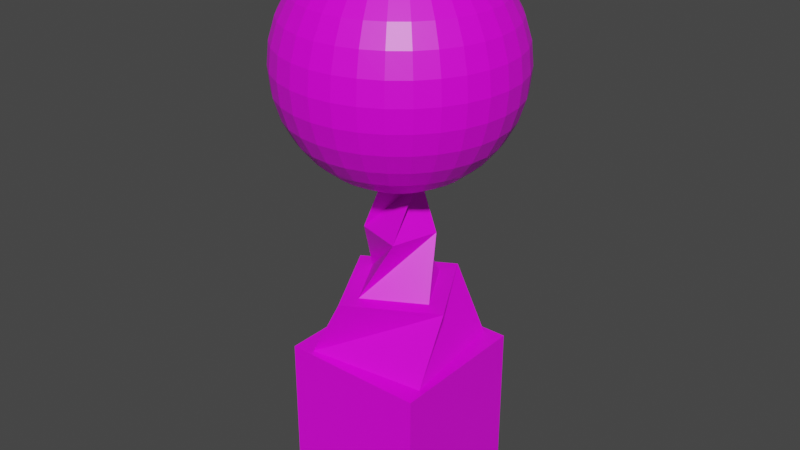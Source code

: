 # Source: factory.blend  (saved by Blender 2.92.15; exported with 4.5.12 LTS)
import bpy
from mathutils import Matrix  # noqa: F401  (used for matrix-valued properties, if any)

bpy.ops.wm.read_factory_settings(use_empty=True)
scene = bpy.context.scene
scene.name = 'Scene'

# ---- collections
col_collection = bpy.data.collections.new('Collection'); scene.collection.children.link(col_collection)

# ---- images (referenced by path relative to the original .blend; pixels are not part of the script)
import os
ASSET_DIR = os.environ.get("B2B_ASSET_DIR", "")  # directory of the original .blend (textures are referenced by path, not embedded)
HERE = os.path.dirname(os.path.abspath(__file__))  # packed textures are extracted next to this script under _unpacked/

def load_image(name, relpath, width, height, colorspace="sRGB"):
    """Load a texture the original file referenced (path relative to the .blend, or extracted next to this script)."""
    p = next((c for c in (os.path.join(HERE, relpath), os.path.join(ASSET_DIR, relpath)) if relpath and os.path.exists(c)), "")
    if p:
        img = bpy.data.images.load(p, check_existing=True)
        img.name = name
    else:  # same state as the original file: an image datablock whose file is absent (Cycles renders it pink)
        img = bpy.data.images.new(name, width, height)
        img.source = "FILE"
        img.filepath = "//" + (relpath or name)
    img.colorspace_settings.name = colorspace
    return img
img_rkhfe1cp_png = load_image('RKhFe1cP.png', 'RKhFe1cP.png', 1024, 1024, 'sRGB')

# ---- materials (node trees are filled in below, after node groups)
mat_material = bpy.data.materials.new('Material')
mat_material.alpha_threshold = 0.0
mat_material.use_transparent_shadow = False
mat_material.line_color = (0.0, 0.0, 0.0, 1.0)

# ---- material node trees
mat_material.use_nodes = True; mat_material.node_tree.nodes.clear()
_N = mat_material.node_tree.nodes; _L = mat_material.node_tree.links
n0 = _N.new('ShaderNodeOutputMaterial'); n0.name = 'Material Output'; n0.location = (300, 300)
n1 = _N.new('ShaderNodeBsdfPrincipled'); n1.name = 'Principled BSDF'; n1.location = (10, 300)
n1.distribution = 'GGX'
n1.subsurface_method = 'BURLEY'
n1.inputs[2].default_value = 0.4
n1.inputs[3].default_value = 1.45
n1.inputs[27].default_value = (0.0, 0.0, 0.0, 1.0)
n1.inputs[28].default_value = 1.0
n2 = _N.new('ShaderNodeTexImage'); n2.name = 'Image Texture'; n2.location = (-400, 184)
n2.image = img_rkhfe1cp_png
_L.new(n1.outputs[0], n0.inputs[0])
_L.new(n2.outputs[0], n1.inputs[0])
n0.is_active_output = True

# ---- world
world_world = bpy.data.worlds.new('World'); scene.world = world_world
world_world.use_nodes = True; world_world.node_tree.nodes.clear()
_N = world_world.node_tree.nodes; _L = world_world.node_tree.links
n0 = _N.new('ShaderNodeOutputWorld'); n0.name = 'World Output'; n0.location = (300, 300)
n1 = _N.new('ShaderNodeBackground'); n1.name = 'Background'; n1.location = (10, 300)
n1.inputs[0].default_value = (0.05088, 0.05088, 0.05088, 1.0)
_L.new(n1.outputs[0], n0.inputs[0])
n0.is_active_output = True
world_world.color = (0.05088, 0.05088, 0.05088)
world_world.use_sun_shadow = False
world_world.sun_shadow_jitter_overblur = 0.0

# ---- meshes
me_cube = bpy.data.meshes.new('Cube')
me_cube.from_pydata([(0.7229, 0.9197, 1.0), (1.0, 1.0, -1.0), (0.9197, -0.7229, 1.0), (1.0, -1.0, -1.0), (-0.9197, 0.7229, 1.0), (-1.0, 1.0, -1.0), (-0.7229, -0.9197, 1.0), (-1.0, -1.0, -1.0), (1.0, -1.0, 1.0), (-1.0, -1.0, 1.0), (1.0, 1.0, 1.0), (-1.0, 1.0, 1.0), (0.9177, -0.2522, 1.888), (-0.2522, -0.9177, 1.888), (0.2522, 0.9177, 1.888), (-0.9177, 0.2522, 1.888), (0.6221, -0.171, 1.888), (-0.171, -0.6221, 1.888), (0.171, 0.6221, 1.888), (-0.6221, 0.171, 1.888), (0.4118, 0.2265, 2.693), (0.2265, -0.4118, 2.693), (-0.2265, 0.4118, 2.693), (-0.4118, -0.2265, 2.693), (0.05456, 0.3007, 3.429), (0.3007, -0.05456, 3.429), (-0.3007, 0.05456, 3.429), (-0.05456, -0.3007, 3.429), (-1.107e-07, 0.3069, 6.477), (-1.107e-07, 0.6019, 6.388), (-1.107e-07, 0.8738, 6.243), (-1.107e-07, 1.112, 6.047), (-1.107e-07, 1.308, 5.809), (-1.107e-07, 1.453, 5.537), (-1.107e-07, 1.543, 5.242), (-1.107e-07, 1.573, 4.935), (-1.107e-07, 1.543, 4.628), (-1.107e-07, 0.8738, 3.627), (0.05986, 0.301, 6.477), (0.1174, 0.5903, 6.388), (0.1705, 0.857, 6.243), (0.217, 1.091, 6.047), (0.2551, 1.283, 5.809), (0.2835, 1.425, 5.537), (0.301, 1.513, 5.242), (0.3068, 1.543, 4.935), (0.301, 1.513, 4.628), (0.2835, 1.425, 4.333), (0.2551, 1.283, 4.061), (0.217, 1.091, 3.823), (0.1705, 0.857, 3.627), (0.1174, 0.5903, 3.482), (0.05986, 0.301, 3.392), (0.1174, 0.2835, 6.477), (0.2303, 0.5561, 6.388), (0.3344, 0.8073, 6.243), (0.4256, 1.028, 6.047), (0.5005, 1.208, 5.809), (0.5561, 1.343, 5.537), (0.5903, 1.425, 5.242), (0.6019, 1.453, 4.935), (0.5903, 1.425, 4.628), (0.5561, 1.343, 4.333), (0.5005, 1.208, 4.061), (0.4256, 1.028, 3.823), (0.3344, 0.8073, 3.627), (0.2303, 0.5561, 3.482), (0.1174, 0.2835, 3.392), (0.1705, 0.2551, 6.477), (0.3344, 0.5005, 6.388), (0.4855, 0.7266, 6.243), (0.6179, 0.9247, 6.047), (0.7266, 1.087, 5.809), (0.8073, 1.208, 5.537), (0.857, 1.283, 5.242), (0.8738, 1.308, 4.935), (0.857, 1.283, 4.628), (0.8073, 1.208, 4.333), (0.7266, 1.087, 4.061), (0.6179, 0.9247, 3.823), (0.4855, 0.7266, 3.627), (0.3344, 0.5005, 3.482), (0.1705, 0.2551, 3.392), (0.217, 0.217, 6.477), (0.4256, 0.4256, 6.388), (0.6179, 0.6179, 6.243), (0.7864, 0.7864, 6.047), (0.9247, 0.9247, 5.809), (1.028, 1.028, 5.537), (1.091, 1.091, 5.242), (1.112, 1.112, 4.935), (1.091, 1.091, 4.628), (1.028, 1.028, 4.333), (0.9247, 0.9247, 4.061), (0.7864, 0.7864, 3.823), (0.6179, 0.6179, 3.627), (0.4256, 0.4256, 3.482), (0.217, 0.217, 3.392), (0.2551, 0.1705, 6.477), (0.5005, 0.3344, 6.388), (0.7266, 0.4855, 6.243), (0.9247, 0.6179, 6.047), (1.087, 0.7266, 5.809), (1.208, 0.8073, 5.537), (1.283, 0.857, 5.242), (1.308, 0.8738, 4.935), (1.283, 0.857, 4.628), (1.208, 0.8073, 4.333), (1.087, 0.7266, 4.061), (0.9247, 0.6179, 3.823), (0.7266, 0.4855, 3.627), (0.5005, 0.3344, 3.482), (0.2551, 0.1705, 3.392), (0.2835, 0.1174, 6.477), (0.5561, 0.2303, 6.388), (0.8073, 0.3344, 6.243), (1.028, 0.4256, 6.047), (1.208, 0.5005, 5.809), (1.343, 0.5561, 5.537), (1.425, 0.5903, 5.242), (1.453, 0.6019, 4.935), (1.425, 0.5903, 4.628), (1.343, 0.5561, 4.333), (1.208, 0.5005, 4.061), (1.028, 0.4256, 3.823), (0.8073, 0.3344, 3.627), (0.5561, 0.2303, 3.482), (0.2835, 0.1174, 3.392), (0.301, 0.05986, 6.477), (0.5903, 0.1174, 6.388), (0.857, 0.1705, 6.243), (1.091, 0.217, 6.047), (1.283, 0.2551, 5.809), (1.425, 0.2835, 5.537), (1.513, 0.301, 5.242), (1.543, 0.3068, 4.935), (1.513, 0.301, 4.628), (1.425, 0.2835, 4.333), (1.283, 0.2551, 4.061), (1.091, 0.217, 3.823), (0.857, 0.1705, 3.627), (0.5903, 0.1174, 3.482), (0.301, 0.05986, 3.392), (0.3069, -2.203e-07, 6.477), (0.6019, -2.085e-07, 6.388), (0.8738, -1.968e-07, 6.243), (1.112, -2.085e-07, 6.047), (1.308, -2.32e-07, 5.809), (1.453, -1.382e-07, 5.537), (1.543, -3.257e-07, 5.242), (1.573, -3.023e-07, 4.935), (1.543, -3.257e-07, 4.628), (1.453, -6.792e-08, 4.333), (1.308, -2.32e-07, 4.061), (1.112, -2.085e-07, 3.823), (0.8738, -2.437e-07, 3.627), (0.6019, -1.851e-07, 3.482), (0.3068, -1.91e-07, 3.392), (0.301, -0.05986, 6.477), (0.5903, -0.1174, 6.388), (0.857, -0.1705, 6.243), (1.091, -0.217, 6.047), (1.283, -0.2551, 5.809), (1.425, -0.2835, 5.537), (1.513, -0.301, 5.242), (1.543, -0.3069, 4.935), (1.513, -0.301, 4.628), (1.425, -0.2835, 4.333), (1.283, -0.2551, 4.061), (1.091, -0.217, 3.823), (0.857, -0.1705, 3.627), (0.5903, -0.1174, 3.482), (0.301, -0.05986, 3.392), (0.2835, -0.1174, 6.477), (0.5561, -0.2303, 6.388), (0.8073, -0.3344, 6.243), (1.028, -0.4256, 6.047), (1.208, -0.5005, 5.809), (1.343, -0.5561, 5.537), (1.425, -0.5903, 5.242), (1.453, -0.6019, 4.935), (1.425, -0.5903, 4.628), (1.343, -0.5561, 4.333), (1.208, -0.5005, 4.061), (1.028, -0.4256, 3.823), (0.8073, -0.3344, 3.627), (0.5561, -0.2303, 3.482), (0.2835, -0.1174, 3.392), (0.2551, -0.1705, 6.477), (0.5005, -0.3344, 6.388), (0.7266, -0.4855, 6.243), (0.9247, -0.6179, 6.047), (1.087, -0.7266, 5.809), (1.208, -0.8073, 5.537), (1.283, -0.857, 5.242), (1.308, -0.8738, 4.935), (1.283, -0.857, 4.628), (1.208, -0.8073, 4.333), (1.087, -0.7266, 4.061), (0.9247, -0.6179, 3.823), (0.7266, -0.4855, 3.627), (0.5005, -0.3344, 3.482), (0.2551, -0.1705, 3.392), (0.217, -0.217, 6.477), (0.4256, -0.4256, 6.388), (0.6179, -0.6179, 6.243), (0.7864, -0.7864, 6.047), (0.9247, -0.9247, 5.809), (1.028, -1.028, 5.537), (1.091, -1.091, 5.242), (1.112, -1.112, 4.935), (1.091, -1.091, 4.628), (1.028, -1.028, 4.333), (0.9247, -0.9247, 4.061), (0.7864, -0.7864, 3.823), (0.6179, -0.6179, 3.627), (0.4256, -0.4256, 3.482), (0.217, -0.217, 3.392), (0.1705, -0.2551, 6.477), (0.3344, -0.5005, 6.388), (0.4855, -0.7266, 6.243), (0.6179, -0.9247, 6.047), (0.7266, -1.087, 5.809), (0.8073, -1.208, 5.537), (0.857, -1.283, 5.242), (0.8738, -1.308, 4.935), (0.857, -1.283, 4.628), (0.8073, -1.208, 4.333), (0.7266, -1.087, 4.061), (0.6179, -0.9247, 3.823), (0.4855, -0.7266, 3.627), (0.3344, -0.5005, 3.482), (0.1705, -0.2551, 3.392), (-1.107e-07, -2.19e-07, 3.362), (0.1174, -0.2835, 6.477), (0.2303, -0.5561, 6.388), (0.3344, -0.8073, 6.243), (0.4256, -1.028, 6.047), (0.5005, -1.208, 5.809), (0.5561, -1.343, 5.537), (0.5903, -1.425, 5.242), (0.6019, -1.453, 4.935), (0.5903, -1.425, 4.628), (0.5561, -1.343, 4.333), (0.5005, -1.208, 4.061), (0.4256, -1.028, 3.823), (0.3344, -0.8073, 3.627), (0.2303, -0.5561, 3.482), (0.1174, -0.2835, 3.392), (0.05986, -0.301, 6.477), (0.1174, -0.5903, 6.388), (0.1705, -0.857, 6.243), (0.217, -1.091, 6.047), (0.2551, -1.283, 5.809), (0.2835, -1.425, 5.537), (0.301, -1.513, 5.242), (0.3068, -1.543, 4.935), (0.301, -1.513, 4.628), (0.2835, -1.425, 4.333), (0.2551, -1.283, 4.061), (0.217, -1.091, 3.823), (0.1705, -0.857, 3.627), (0.1174, -0.5903, 3.482), (0.05986, -0.301, 3.392), (-1.22e-07, -0.3069, 6.477), (-4.587e-08, -0.6019, 6.388), (-6.931e-08, -0.8738, 6.243), (-1.513e-07, -1.112, 6.047), (-2.451e-07, -1.308, 5.809), (-1.072e-08, -1.453, 5.537), (-2.451e-07, -1.543, 5.242), (-2.685e-07, -1.573, 4.935), (-2.451e-07, -1.543, 4.628), (-1.072e-08, -1.453, 4.333), (-2.451e-07, -1.308, 4.061), (-1.513e-07, -1.112, 3.823), (-1.279e-07, -0.8738, 3.627), (-1.045e-07, -0.6019, 3.482), (-1.045e-07, -0.3069, 3.392), (-0.05986, -0.301, 6.477), (-0.1174, -0.5903, 6.388), (-0.1705, -0.857, 6.243), (-0.217, -1.091, 6.047), (-0.2551, -1.283, 5.809), (-0.2835, -1.425, 5.537), (-0.301, -1.513, 5.242), (-0.3069, -1.543, 4.935), (-0.301, -1.513, 4.628), (-0.2835, -1.425, 4.333), (-0.2551, -1.283, 4.061), (-0.217, -1.091, 3.823), (-0.1705, -0.857, 3.627), (-0.1174, -0.5903, 3.482), (-0.05986, -0.301, 3.392), (-0.1174, -0.2835, 6.477), (-0.2303, -0.5561, 6.388), (-0.3344, -0.8073, 6.243), (-0.4256, -1.028, 6.047), (-0.5005, -1.208, 5.809), (-0.5561, -1.343, 5.537), (-0.5903, -1.425, 5.242), (-0.6019, -1.453, 4.935), (-0.5903, -1.425, 4.628), (-0.5561, -1.343, 4.333), (-0.5005, -1.208, 4.061), (-0.4256, -1.028, 3.823), (-0.3344, -0.8073, 3.627), (-0.2303, -0.5561, 3.482), (-0.1174, -0.2835, 3.392), (-0.1705, -0.2551, 6.477), (-0.3344, -0.5005, 6.388), (-0.4855, -0.7266, 6.243), (-0.6179, -0.9247, 6.047), (-0.7266, -1.087, 5.809), (-0.8073, -1.208, 5.537), (-0.857, -1.283, 5.242), (-0.8738, -1.308, 4.935), (-0.857, -1.283, 4.628), (-0.8073, -1.208, 4.333), (-0.7266, -1.087, 4.061), (-0.6179, -0.9247, 3.823), (-0.4855, -0.7266, 3.627), (-0.3344, -0.5005, 3.482), (-0.1705, -0.2551, 3.392), (-4.731e-07, -5.814e-07, 6.508), (-0.217, -0.217, 6.477), (-0.4256, -0.4256, 6.388), (-0.6179, -0.6179, 6.243), (-0.7864, -0.7864, 6.047), (-0.9247, -0.9247, 5.809), (-1.028, -1.028, 5.537), (-1.091, -1.091, 5.242), (-1.112, -1.112, 4.935), (-1.091, -1.091, 4.628), (-1.028, -1.028, 4.333), (-0.9247, -0.9247, 4.061), (-0.7864, -0.7864, 3.823), (-0.6179, -0.6179, 3.627), (-0.4256, -0.4256, 3.482), (-0.217, -0.217, 3.392), (-0.2551, -0.1705, 6.477), (-0.5005, -0.3344, 6.388), (-0.7266, -0.4855, 6.243), (-0.9247, -0.6179, 6.047), (-1.087, -0.7266, 5.809), (-1.208, -0.8073, 5.537), (-1.283, -0.857, 5.242), (-1.308, -0.8738, 4.935), (-1.283, -0.857, 4.628), (-1.208, -0.8073, 4.333), (-1.087, -0.7266, 4.061), (-0.9247, -0.6179, 3.823), (-0.7266, -0.4855, 3.627), (-0.5005, -0.3344, 3.482), (-0.2551, -0.1705, 3.392), (-0.2835, -0.1174, 6.477), (-0.5561, -0.2303, 6.388), (-0.8073, -0.3344, 6.243), (-1.028, -0.4256, 6.047), (-1.208, -0.5005, 5.809), (-1.343, -0.5561, 5.537), (-1.425, -0.5903, 5.242), (-1.453, -0.6019, 4.935), (-1.425, -0.5903, 4.628), (-1.343, -0.5561, 4.333), (-1.208, -0.5005, 4.061), (-1.028, -0.4256, 3.823), (-0.8073, -0.3344, 3.627), (-0.5561, -0.2303, 3.482), (-0.2835, -0.1174, 3.392), (-0.301, -0.05986, 6.477), (-0.5903, -0.1174, 6.388), (-0.857, -0.1705, 6.243), (-1.091, -0.217, 6.047), (-1.283, -0.2551, 5.809), (-1.425, -0.2835, 5.537), (-1.513, -0.301, 5.242), (-1.543, -0.3068, 4.935), (-1.513, -0.301, 4.628), (-1.425, -0.2835, 4.333), (-1.283, -0.2551, 4.061), (-1.091, -0.217, 3.823), (-0.857, -0.1705, 3.627), (-0.5903, -0.1174, 3.482), (-0.301, -0.05986, 3.392), (-0.3069, -1.968e-07, 6.477), (-0.6019, -1.499e-07, 6.388), (-0.8738, -1.499e-07, 6.243), (-1.112, 2.394e-09, 6.047), (-1.308, 7.271e-08, 5.809), (-1.453, -2.085e-07, 5.537), (-1.543, 1.43e-07, 5.242), (-1.573, 7.271e-08, 4.935), (-1.543, 1.43e-07, 4.628), (-1.453, -2.085e-07, 4.333), (-1.308, 7.271e-08, 4.061), (-1.112, 2.394e-09, 3.823), (-0.8738, -1.148e-07, 3.627), (-0.6019, -1.031e-07, 3.482), (-0.3068, -2.027e-07, 3.392), (-0.301, 0.05986, 6.477), (-0.5903, 0.1174, 6.388), (-0.857, 0.1705, 6.243), (-1.091, 0.217, 6.047), (-1.283, 0.2551, 5.809), (-1.425, 0.2835, 5.537), (-1.513, 0.301, 5.242), (-1.543, 0.3068, 4.935), (-1.513, 0.301, 4.628), (-1.425, 0.2835, 4.333), (-1.283, 0.2551, 4.061), (-1.091, 0.217, 3.823), (-0.857, 0.1705, 3.627), (-0.5903, 0.1174, 3.482), (-0.301, 0.05986, 3.392), (-0.2835, 0.1174, 6.477), (-0.5561, 0.2303, 6.388), (-0.8073, 0.3344, 6.243), (-1.028, 0.4256, 6.047), (-1.208, 0.5005, 5.809), (-1.343, 0.5561, 5.537), (-1.425, 0.5903, 5.242), (-1.453, 0.6019, 4.935), (-1.425, 0.5903, 4.628), (-1.343, 0.5561, 4.333), (-1.208, 0.5005, 4.061), (-1.028, 0.4256, 3.823), (-0.8073, 0.3344, 3.627), (-0.5561, 0.2303, 3.482), (-0.2835, 0.1174, 3.392), (-0.2551, 0.1705, 6.477), (-0.5005, 0.3344, 6.388), (-0.7266, 0.4855, 6.243), (-0.9247, 0.6179, 6.047), (-1.087, 0.7266, 5.809), (-1.208, 0.8073, 5.537), (-1.283, 0.857, 5.242), (-1.308, 0.8738, 4.935), (-1.283, 0.857, 4.628), (-1.208, 0.8073, 4.333), (-1.087, 0.7266, 4.061), (-0.9247, 0.6179, 3.823), (-0.7266, 0.4855, 3.627), (-0.5005, 0.3344, 3.482), (-0.2551, 0.1705, 3.392), (-0.217, 0.217, 6.477), (-0.4256, 0.4256, 6.388), (-0.6179, 0.6179, 6.243), (-0.7864, 0.7864, 6.047), (-0.9247, 0.9247, 5.809), (-1.028, 1.028, 5.537), (-1.091, 1.091, 5.242), (-1.112, 1.112, 4.935), (-1.091, 1.091, 4.628), (-1.028, 1.028, 4.333), (-0.9247, 0.9247, 4.061), (-0.7864, 0.7864, 3.823), (-0.6179, 0.6179, 3.627), (-0.4256, 0.4256, 3.482), (-0.217, 0.217, 3.392), (-0.1705, 0.2551, 6.477), (-0.3344, 0.5005, 6.388), (-0.4855, 0.7266, 6.243), (-0.6179, 0.9247, 6.047), (-0.7266, 1.087, 5.809), (-0.8073, 1.208, 5.537), (-0.857, 1.283, 5.242), (-0.8738, 1.308, 4.935), (-0.857, 1.283, 4.628), (-0.8073, 1.208, 4.333), (-0.7266, 1.087, 4.061), (-0.6179, 0.9247, 3.823), (-0.4855, 0.7266, 3.627), (-0.3344, 0.5005, 3.482), (-0.1705, 0.2551, 3.392), (-0.1174, 0.2835, 6.477), (-0.2303, 0.5561, 6.388), (-0.3344, 0.8073, 6.243), (-0.4256, 1.028, 6.047), (-0.5005, 1.208, 5.809), (-0.5561, 1.343, 5.537), (-0.5903, 1.425, 5.242), (-0.6019, 1.453, 4.935), (-0.5903, 1.425, 4.628), (-0.5561, 1.343, 4.333), (-0.5005, 1.208, 4.061), (-0.4256, 1.028, 3.823), (-0.3344, 0.8073, 3.627), (-0.2303, 0.5561, 3.482), (-0.1174, 0.2835, 3.392), (-0.05986, 0.301, 6.477), (-0.1174, 0.5903, 6.388), (-0.1705, 0.857, 6.243), (-0.217, 1.091, 6.047), (-0.2551, 1.283, 5.809), (-0.2835, 1.425, 5.537), (-0.301, 1.513, 5.242), (-0.3068, 1.543, 4.935), (-0.301, 1.513, 4.628), (-0.2835, 1.425, 4.333), (-0.2551, 1.283, 4.061), (-0.217, 1.091, 3.823), (-0.1705, 0.857, 3.627), (-0.1174, 0.5903, 3.482), (-0.05986, 0.301, 3.392), (-1.072e-08, 1.453, 4.333), (3.174e-07, 1.308, 4.061), (1.299e-07, 1.112, 3.823), (1.272e-08, 0.6019, 3.482), (-8.689e-08, 0.3068, 3.392)], [], [(4, 6, 13, 15), (3, 8, 9, 7), (7, 9, 11, 5), (5, 1, 3, 7), (1, 10, 8, 3), (5, 11, 10, 1), (2, 6, 9, 8), (0, 2, 8, 10), (6, 4, 11, 9), (4, 0, 10, 11), (15, 13, 17, 19), (6, 2, 12, 13), (0, 4, 15, 14), (2, 0, 14, 12), (18, 19, 23, 22), (13, 12, 16, 17), (14, 15, 19, 18), (12, 14, 18, 16), (23, 21, 25, 27), (16, 18, 22, 20), (19, 17, 21, 23), (17, 16, 20, 21), (24, 26, 27, 25), (21, 20, 24, 25), (22, 23, 27, 26), (20, 22, 26, 24), (506, 505, 47, 48), (31, 30, 40, 41), (507, 506, 48, 49), (32, 31, 41, 42), (37, 507, 49, 50), (33, 32, 42, 43), (508, 37, 50, 51), (34, 33, 43, 44), (509, 508, 51, 52), (35, 34, 44, 45), (28, 324, 38), (233, 509, 52), (36, 35, 45, 46), (29, 28, 38, 39), (505, 36, 46, 47), (30, 29, 39, 40), (47, 46, 61, 62), (40, 39, 54, 55), (48, 47, 62, 63), (41, 40, 55, 56), (49, 48, 63, 64), (42, 41, 56, 57), (50, 49, 64, 65), (43, 42, 57, 58), (51, 50, 65, 66), (44, 43, 58, 59), (52, 51, 66, 67), (45, 44, 59, 60), (38, 324, 53), (233, 52, 67), (46, 45, 60, 61), (39, 38, 53, 54), (66, 65, 80, 81), (59, 58, 73, 74), (67, 66, 81, 82), (60, 59, 74, 75), (53, 324, 68), (233, 67, 82), (61, 60, 75, 76), (54, 53, 68, 69), (62, 61, 76, 77), (55, 54, 69, 70), (63, 62, 77, 78), (56, 55, 70, 71), (64, 63, 78, 79), (57, 56, 71, 72), (65, 64, 79, 80), (58, 57, 72, 73), (70, 69, 84, 85), (78, 77, 92, 93), (71, 70, 85, 86), (79, 78, 93, 94), (72, 71, 86, 87), (80, 79, 94, 95), (73, 72, 87, 88), (81, 80, 95, 96), (74, 73, 88, 89), (82, 81, 96, 97), (75, 74, 89, 90), (68, 324, 83), (233, 82, 97), (76, 75, 90, 91), (69, 68, 83, 84), (77, 76, 91, 92), (89, 88, 103, 104), (97, 96, 111, 112), (90, 89, 104, 105), (83, 324, 98), (233, 97, 112), (91, 90, 105, 106), (84, 83, 98, 99), (92, 91, 106, 107), (85, 84, 99, 100), (93, 92, 107, 108), (86, 85, 100, 101), (94, 93, 108, 109), (87, 86, 101, 102), (95, 94, 109, 110), (88, 87, 102, 103), (96, 95, 110, 111), (108, 107, 122, 123), (101, 100, 115, 116), (109, 108, 123, 124), (102, 101, 116, 117), (110, 109, 124, 125), (103, 102, 117, 118), (111, 110, 125, 126), (104, 103, 118, 119), (112, 111, 126, 127), (105, 104, 119, 120), (98, 324, 113), (233, 112, 127), (106, 105, 120, 121), (99, 98, 113, 114), (107, 106, 121, 122), (100, 99, 114, 115), (127, 126, 141, 142), (120, 119, 134, 135), (113, 324, 128), (233, 127, 142), (121, 120, 135, 136), (114, 113, 128, 129), (122, 121, 136, 137), (115, 114, 129, 130), (123, 122, 137, 138), (116, 115, 130, 131), (124, 123, 138, 139), (117, 116, 131, 132), (125, 124, 139, 140), (118, 117, 132, 133), (126, 125, 140, 141), (119, 118, 133, 134), (131, 130, 145, 146), (139, 138, 153, 154), (132, 131, 146, 147), (140, 139, 154, 155), (133, 132, 147, 148), (141, 140, 155, 156), (134, 133, 148, 149), (142, 141, 156, 157), (135, 134, 149, 150), (128, 324, 143), (233, 142, 157), (136, 135, 150, 151), (129, 128, 143, 144), (137, 136, 151, 152), (130, 129, 144, 145), (138, 137, 152, 153), (150, 149, 164, 165), (143, 324, 158), (233, 157, 172), (151, 150, 165, 166), (144, 143, 158, 159), (152, 151, 166, 167), (145, 144, 159, 160), (153, 152, 167, 168), (146, 145, 160, 161), (154, 153, 168, 169), (147, 146, 161, 162), (155, 154, 169, 170), (148, 147, 162, 163), (156, 155, 170, 171), (149, 148, 163, 164), (157, 156, 171, 172), (169, 168, 183, 184), (162, 161, 176, 177), (170, 169, 184, 185), (163, 162, 177, 178), (171, 170, 185, 186), (164, 163, 178, 179), (172, 171, 186, 187), (165, 164, 179, 180), (158, 324, 173), (233, 172, 187), (166, 165, 180, 181), (159, 158, 173, 174), (167, 166, 181, 182), (160, 159, 174, 175), (168, 167, 182, 183), (161, 160, 175, 176), (233, 187, 202), (181, 180, 195, 196), (174, 173, 188, 189), (182, 181, 196, 197), (175, 174, 189, 190), (183, 182, 197, 198), (176, 175, 190, 191), (184, 183, 198, 199), (177, 176, 191, 192), (185, 184, 199, 200), (178, 177, 192, 193), (186, 185, 200, 201), (179, 178, 193, 194), (187, 186, 201, 202), (180, 179, 194, 195), (173, 324, 188), (200, 199, 214, 215), (193, 192, 207, 208), (201, 200, 215, 216), (194, 193, 208, 209), (202, 201, 216, 217), (195, 194, 209, 210), (188, 324, 203), (233, 202, 217), (196, 195, 210, 211), (189, 188, 203, 204), (197, 196, 211, 212), (190, 189, 204, 205), (198, 197, 212, 213), (191, 190, 205, 206), (199, 198, 213, 214), (192, 191, 206, 207), (204, 203, 218, 219), (212, 211, 226, 227), (205, 204, 219, 220), (213, 212, 227, 228), (206, 205, 220, 221), (214, 213, 228, 229), (207, 206, 221, 222), (215, 214, 229, 230), (208, 207, 222, 223), (216, 215, 230, 231), (209, 208, 223, 224), (217, 216, 231, 232), (210, 209, 224, 225), (203, 324, 218), (233, 217, 232), (211, 210, 225, 226), (223, 222, 238, 239), (231, 230, 246, 247), (224, 223, 239, 240), (232, 231, 247, 248), (225, 224, 240, 241), (218, 324, 234), (233, 232, 248), (226, 225, 241, 242), (219, 218, 234, 235), (227, 226, 242, 243), (220, 219, 235, 236), (228, 227, 243, 244), (221, 220, 236, 237), (229, 228, 244, 245), (222, 221, 237, 238), (230, 229, 245, 246), (243, 242, 257, 258), (236, 235, 250, 251), (244, 243, 258, 259), (237, 236, 251, 252), (245, 244, 259, 260), (238, 237, 252, 253), (246, 245, 260, 261), (239, 238, 253, 254), (247, 246, 261, 262), (240, 239, 254, 255), (248, 247, 262, 263), (241, 240, 255, 256), (234, 324, 249), (233, 248, 263), (242, 241, 256, 257), (235, 234, 249, 250), (262, 261, 276, 277), (255, 254, 269, 270), (263, 262, 277, 278), (256, 255, 270, 271), (249, 324, 264), (233, 263, 278), (257, 256, 271, 272), (250, 249, 264, 265), (258, 257, 272, 273), (251, 250, 265, 266), (259, 258, 273, 274), (252, 251, 266, 267), (260, 259, 274, 275), (253, 252, 267, 268), (261, 260, 275, 276), (254, 253, 268, 269), (266, 265, 280, 281), (274, 273, 288, 289), (267, 266, 281, 282), (275, 274, 289, 290), (268, 267, 282, 283), (276, 275, 290, 291), (269, 268, 283, 284), (277, 276, 291, 292), (270, 269, 284, 285), (278, 277, 292, 293), (271, 270, 285, 286), (264, 324, 279), (233, 278, 293), (272, 271, 286, 287), (265, 264, 279, 280), (273, 272, 287, 288), (285, 284, 299, 300), (293, 292, 307, 308), (286, 285, 300, 301), (279, 324, 294), (233, 293, 308), (287, 286, 301, 302), (280, 279, 294, 295), (288, 287, 302, 303), (281, 280, 295, 296), (289, 288, 303, 304), (282, 281, 296, 297), (290, 289, 304, 305), (283, 282, 297, 298), (291, 290, 305, 306), (284, 283, 298, 299), (292, 291, 306, 307), (304, 303, 318, 319), (297, 296, 311, 312), (305, 304, 319, 320), (298, 297, 312, 313), (306, 305, 320, 321), (299, 298, 313, 314), (307, 306, 321, 322), (300, 299, 314, 315), (308, 307, 322, 323), (301, 300, 315, 316), (294, 324, 309), (233, 308, 323), (302, 301, 316, 317), (295, 294, 309, 310), (303, 302, 317, 318), (296, 295, 310, 311), (323, 322, 338, 339), (316, 315, 331, 332), (309, 324, 325), (233, 323, 339), (317, 316, 332, 333), (310, 309, 325, 326), (318, 317, 333, 334), (311, 310, 326, 327), (319, 318, 334, 335), (312, 311, 327, 328), (320, 319, 335, 336), (313, 312, 328, 329), (321, 320, 336, 337), (314, 313, 329, 330), (322, 321, 337, 338), (315, 314, 330, 331), (336, 335, 350, 351), (329, 328, 343, 344), (337, 336, 351, 352), (330, 329, 344, 345), (338, 337, 352, 353), (331, 330, 345, 346), (339, 338, 353, 354), (332, 331, 346, 347), (325, 324, 340), (233, 339, 354), (333, 332, 347, 348), (326, 325, 340, 341), (334, 333, 348, 349), (327, 326, 341, 342), (335, 334, 349, 350), (328, 327, 342, 343), (340, 324, 355), (233, 354, 369), (348, 347, 362, 363), (341, 340, 355, 356), (349, 348, 363, 364), (342, 341, 356, 357), (350, 349, 364, 365), (343, 342, 357, 358), (351, 350, 365, 366), (344, 343, 358, 359), (352, 351, 366, 367), (345, 344, 359, 360), (353, 352, 367, 368), (346, 345, 360, 361), (354, 353, 368, 369), (347, 346, 361, 362), (359, 358, 373, 374), (367, 366, 381, 382), (360, 359, 374, 375), (368, 367, 382, 383), (361, 360, 375, 376), (369, 368, 383, 384), (362, 361, 376, 377), (355, 324, 370), (233, 369, 384), (363, 362, 377, 378), (356, 355, 370, 371), (364, 363, 378, 379), (357, 356, 371, 372), (365, 364, 379, 380), (358, 357, 372, 373), (366, 365, 380, 381), (378, 377, 392, 393), (371, 370, 385, 386), (379, 378, 393, 394), (372, 371, 386, 387), (380, 379, 394, 395), (373, 372, 387, 388), (381, 380, 395, 396), (374, 373, 388, 389), (382, 381, 396, 397), (375, 374, 389, 390), (383, 382, 397, 398), (376, 375, 390, 391), (384, 383, 398, 399), (377, 376, 391, 392), (370, 324, 385), (233, 384, 399), (397, 396, 411, 412), (390, 389, 404, 405), (398, 397, 412, 413), (391, 390, 405, 406), (399, 398, 413, 414), (392, 391, 406, 407), (385, 324, 400), (233, 399, 414), (393, 392, 407, 408), (386, 385, 400, 401), (394, 393, 408, 409), (387, 386, 401, 402), (395, 394, 409, 410), (388, 387, 402, 403), (396, 395, 410, 411), (389, 388, 403, 404), (401, 400, 415, 416), (409, 408, 423, 424), (402, 401, 416, 417), (410, 409, 424, 425), (403, 402, 417, 418), (411, 410, 425, 426), (404, 403, 418, 419), (412, 411, 426, 427), (405, 404, 419, 420), (413, 412, 427, 428), (406, 405, 420, 421), (414, 413, 428, 429), (407, 406, 421, 422), (400, 324, 415), (233, 414, 429), (408, 407, 422, 423), (420, 419, 434, 435), (428, 427, 442, 443), (421, 420, 435, 436), (429, 428, 443, 444), (422, 421, 436, 437), (415, 324, 430), (233, 429, 444), (423, 422, 437, 438), (416, 415, 430, 431), (424, 423, 438, 439), (417, 416, 431, 432), (425, 424, 439, 440), (418, 417, 432, 433), (426, 425, 440, 441), (419, 418, 433, 434), (427, 426, 441, 442), (439, 438, 453, 454), (432, 431, 446, 447), (440, 439, 454, 455), (433, 432, 447, 448), (441, 440, 455, 456), (434, 433, 448, 449), (442, 441, 456, 457), (435, 434, 449, 450), (443, 442, 457, 458), (436, 435, 450, 451), (444, 443, 458, 459), (437, 436, 451, 452), (430, 324, 445), (233, 444, 459), (438, 437, 452, 453), (431, 430, 445, 446), (458, 457, 472, 473), (451, 450, 465, 466), (459, 458, 473, 474), (452, 451, 466, 467), (445, 324, 460), (233, 459, 474), (453, 452, 467, 468), (446, 445, 460, 461), (454, 453, 468, 469), (447, 446, 461, 462), (455, 454, 469, 470), (448, 447, 462, 463), (456, 455, 470, 471), (449, 448, 463, 464), (457, 456, 471, 472), (450, 449, 464, 465), (470, 469, 484, 485), (463, 462, 477, 478), (471, 470, 485, 486), (464, 463, 478, 479), (472, 471, 486, 487), (465, 464, 479, 480), (473, 472, 487, 488), (466, 465, 480, 481), (474, 473, 488, 489), (467, 466, 481, 482), (460, 324, 475), (233, 474, 489), (468, 467, 482, 483), (461, 460, 475, 476), (469, 468, 483, 484), (462, 461, 476, 477), (489, 488, 503, 504), (482, 481, 496, 497), (475, 324, 490), (233, 489, 504), (483, 482, 497, 498), (476, 475, 490, 491), (484, 483, 498, 499), (477, 476, 491, 492), (485, 484, 499, 500), (478, 477, 492, 493), (486, 485, 500, 501), (479, 478, 493, 494), (487, 486, 501, 502), (480, 479, 494, 495), (488, 487, 502, 503), (481, 480, 495, 496), (493, 492, 30, 31), (501, 500, 506, 507), (494, 493, 31, 32), (502, 501, 507, 37), (495, 494, 32, 33), (503, 502, 37, 508), (496, 495, 33, 34), (504, 503, 508, 509), (497, 496, 34, 35), (490, 324, 28), (233, 504, 509), (498, 497, 35, 36), (491, 490, 28, 29), (499, 498, 36, 505), (492, 491, 29, 30), (500, 499, 505, 506)])
_uv = me_cube.uv_layers.new(name='UVMap')
_uv.uv.foreach_set('vector', [0.9648, 0.8008, 0.9648, 0.8008, 0.9648, 0.8008, 0.9648, 0.8008, 0.9648, 0.8008, 0.9648, 0.8008, 0.9648, 0.8008, 0.9648, 0.8008, 0.9648, 0.8008, 0.9648, 0.8008, 0.9648, 0.8008, 0.9648, 0.8008, 0.9648, 0.8008, 0.9648, 0.8008, 0.9648, 0.8008, 0.9648, 0.8008, 0.9648, 0.8008, 0.9648, 0.8008, 0.9648, 0.8008, 0.9648, 0.8008, 0.9648, 0.8008, 0.9648, 0.8008, 0.9648, 0.8008, 0.9648, 0.8008, 0.9648, 0.8008, 0.9648, 0.8008, 0.9648, 0.8008, 0.9648, 0.8008, 0.9648, 0.8008, 0.9648, 0.8008, 0.9648, 0.8008, 0.9648, 0.8008, 0.9648, 0.8008, 0.9648, 0.8008, 0.9648, 0.8008, 0.9648, 0.8008, 0.9648, 0.8008, 0.9648, 0.8008, 0.9648, 0.8008, 0.9648, 0.8008, 0.9648, 0.8008, 0.9648, 0.8008, 0.9648, 0.8008, 0.9648, 0.8008, 0.9648, 0.8008, 0.9648, 0.8008, 0.9648, 0.8008, 0.9648, 0.8008, 0.9648, 0.8008, 0.9648, 0.8008, 0.9648, 0.8008, 0.9648, 0.8008, 0.9648, 0.8008, 0.9648, 0.8008, 0.9648, 0.8008, 0.9648, 0.8008, 0.9648, 0.8008, 0.9648, 0.8008, 0.9648, 0.8008, 0.9648, 0.8008, 0.9648, 0.8008, 0.9648, 0.8008, 0.9648, 0.8008, 0.9648, 0.8008, 0.9648, 0.8008, 0.9648, 0.8008, 0.9648, 0.8008, 0.9648, 0.8008, 0.9648, 0.8008, 0.9648, 0.8008, 0.9648, 0.8008, 0.9648, 0.8008, 0.9648, 0.8008, 0.9648, 0.8008, 0.9648, 0.8008, 0.9648, 0.8008, 0.9648, 0.8008, 0.9648, 0.8008, 0.9648, 0.8008, 0.9648, 0.8008, 0.9648, 0.8008, 0.9648, 0.8008, 0.9648, 0.8008, 0.9648, 0.8008, 0.9648, 0.8008, 0.9648, 0.8008, 0.9648, 0.8008, 0.9648, 0.8008, 0.9648, 0.8008, 0.9648, 0.8008, 0.9648, 0.8008, 0.9648, 0.8008, 0.9648, 0.8008, 0.9648, 0.8008, 0.9648, 0.8008, 0.9648, 0.8008, 0.9648, 0.8008, 0.9648, 0.8008, 0.9648, 0.8008, 0.9648, 0.8008, 0.9648, 0.8008, 0.9648, 0.8008, 0.9648, 0.8008, 0.9648, 0.8008, 0.6719, 0.6953, 0.6719, 0.6953, 0.6719, 0.6953, 0.6719, 0.6953, 0.6719, 0.6953, 0.6719, 0.6953, 0.6719, 0.6953, 0.6719, 0.6953, 0.6719, 0.6953, 0.6719, 0.6953, 0.6719, 0.6953, 0.6719, 0.6953, 0.6719, 0.6953, 0.6719, 0.6953, 0.6719, 0.6953, 0.6719, 0.6953, 0.6719, 0.6953, 0.6719, 0.6953, 0.6719, 0.6953, 0.6719, 0.6953, 0.6719, 0.6953, 0.6719, 0.6953, 0.6719, 0.6953, 0.6719, 0.6953, 0.6719, 0.6953, 0.6719, 0.6953, 0.6719, 0.6953, 0.6719, 0.6953, 0.6719, 0.6953, 0.6719, 0.6953, 0.6719, 0.6953, 0.6719, 0.6953, 0.6719, 0.6953, 0.6719, 0.6953, 0.6719, 0.6953, 0.6719, 0.6953, 0.6719, 0.6953, 0.6719, 0.6953, 0.6719, 0.6953, 0.6719, 0.6953, 0.6719, 0.6953, 0.6719, 0.6953, 0.6719, 0.6953, 0.6719, 0.6953, 0.6719, 0.6953, 0.6719, 0.6953, 0.6719, 0.6953, 0.6719, 0.6953, 0.6719, 0.6953, 0.6719, 0.6953, 0.6719, 0.6953, 0.6719, 0.6953, 0.6719, 0.6953, 0.6719, 0.6953, 0.6719, 0.6953, 0.6719, 0.6953, 0.6719, 0.6953, 0.6719, 0.6953, 0.6719, 0.6953, 0.6719, 0.6953, 0.6719, 0.6953, 0.6719, 0.6953, 0.6719, 0.6953, 0.6719, 0.6953, 0.6719, 0.6953, 0.6719, 0.6953, 0.6719, 0.6953, 0.6719, 0.6953, 0.6719, 0.6953, 0.6719, 0.6953, 0.6719, 0.6953, 0.6719, 0.6953, 0.6719, 0.6953, 0.6719, 0.6953, 0.6719, 0.6953, 0.6719, 0.6953, 0.6719, 0.6953, 0.6719, 0.6953, 0.6719, 0.6953, 0.6719, 0.6953, 0.6719, 0.6953, 0.6719, 0.6953, 0.6719, 0.6953, 0.6719, 0.6953, 0.6719, 0.6953, 0.6719, 0.6953, 0.6719, 0.6953, 0.6719, 0.6953, 0.6719, 0.6953, 0.6719, 0.6953, 0.6719, 0.6953, 0.6719, 0.6953, 0.6719, 0.6953, 0.6719, 0.6953, 0.6719, 0.6953, 0.6719, 0.6953, 0.6719, 0.6953, 0.6719, 0.6953, 0.6719, 0.6953, 0.6719, 0.6953, 0.6719, 0.6953, 0.6719, 0.6953, 0.6719, 0.6953, 0.6719, 0.6953, 0.6719, 0.6953, 0.6719, 0.6953, 0.6719, 0.6953, 0.6719, 0.6953, 0.6719, 0.6953, 0.6719, 0.6953, 0.6719, 0.6953, 0.6719, 0.6953, 0.6719, 0.6953, 0.6719, 0.6953, 0.6719, 0.6953, 0.6719, 0.6953, 0.6719, 0.6953, 0.6719, 0.6953, 0.6719, 0.6953, 0.6719, 0.6953, 0.6719, 0.6953, 0.6719, 0.6953, 0.6719, 0.6953, 0.6719, 0.6953, 0.6719, 0.6953, 0.6719, 0.6953, 0.6719, 0.6953, 0.6719, 0.6953, 0.6719, 0.6953, 0.6719, 0.6953, 0.6719, 0.6953, 0.6719, 0.6953, 0.6719, 0.6953, 0.6719, 0.6953, 0.6719, 0.6953, 0.6719, 0.6953, 0.6719, 0.6953, 0.6719, 0.6953, 0.6719, 0.6953, 0.6719, 0.6953, 0.6719, 0.6953, 0.6719, 0.6953, 0.6719, 0.6953, 0.6719, 0.6953, 0.6719, 0.6953, 0.6719, 0.6953, 0.6719, 0.6953, 0.6719, 0.6953, 0.6719, 0.6953, 0.6719, 0.6953, 0.6719, 0.6953, 0.6719, 0.6953, 0.6719, 0.6953, 0.6719, 0.6953, 0.6719, 0.6953, 0.6719, 0.6953, 0.6719, 0.6953, 0.6719, 0.6953, 0.6719, 0.6953, 0.6719, 0.6953, 0.6719, 0.6953, 0.6719, 0.6953, 0.6719, 0.6953, 0.6719, 0.6953, 0.6719, 0.6953, 0.6719, 0.6953, 0.6719, 0.6953, 0.6719, 0.6953, 0.6719, 0.6953, 0.6719, 0.6953, 0.6719, 0.6953, 0.6719, 0.6953, 0.6719, 0.6953, 0.6719, 0.6953, 0.6719, 0.6953, 0.6719, 0.6953, 0.6719, 0.6953, 0.6719, 0.6953, 0.6719, 0.6953, 0.6719, 0.6953, 0.6719, 0.6953, 0.6719, 0.6953, 0.6719, 0.6953, 0.6719, 0.6953, 0.6719, 0.6953, 0.6719, 0.6953, 0.6719, 0.6953, 0.6719, 0.6953, 0.6719, 0.6953, 0.6719, 0.6953, 0.6719, 0.6953, 0.6719, 0.6953, 0.6719, 0.6953, 0.6719, 0.6953, 0.6719, 0.6953, 0.6719, 0.6953, 0.6719, 0.6953, 0.6719, 0.6953, 0.6719, 0.6953, 0.6719, 0.6953, 0.6719, 0.6953, 0.6719, 0.6953, 0.6719, 0.6953, 0.6719, 0.6953, 0.6719, 0.6953, 0.6719, 0.6953, 0.6719, 0.6953, 0.6719, 0.6953, 0.6719, 0.6953, 0.6719, 0.6953, 0.6719, 0.6953, 0.6719, 0.6953, 0.6719, 0.6953, 0.6719, 0.6953, 0.6719, 0.6953, 0.6719, 0.6953, 0.6719, 0.6953, 0.6719, 0.6953, 0.6719, 0.6953, 0.6719, 0.6953, 0.6719, 0.6953, 0.6719, 0.6953, 0.6719, 0.6953, 0.6719, 0.6953, 0.6719, 0.6953, 0.6719, 0.6953, 0.6719, 0.6953, 0.6719, 0.6953, 0.6719, 0.6953, 0.6719, 0.6953, 0.6719, 0.6953, 0.6719, 0.6953, 0.6719, 0.6953, 0.6719, 0.6953, 0.6719, 0.6953, 0.6719, 0.6953, 0.6719, 0.6953, 0.6719, 0.6953, 0.6719, 0.6953, 0.6719, 0.6953, 0.6719, 0.6953, 0.6719, 0.6953, 0.6719, 0.6953, 0.6719, 0.6953, 0.6719, 0.6953, 0.6719, 0.6953, 0.6719, 0.6953, 0.6719, 0.6953, 0.6719, 0.6953, 0.6719, 0.6953, 0.6719, 0.6953, 0.6719, 0.6953, 0.6719, 0.6953, 0.6719, 0.6953, 0.6719, 0.6953, 0.6719, 0.6953, 0.6719, 0.6953, 0.6719, 0.6953, 0.6719, 0.6953, 0.6719, 0.6953, 0.6719, 0.6953, 0.6719, 0.6953, 0.6719, 0.6953, 0.6719, 0.6953, 0.6719, 0.6953, 0.6719, 0.6953, 0.6719, 0.6953, 0.6719, 0.6953, 0.6719, 0.6953, 0.6719, 0.6953, 0.6719, 0.6953, 0.6719, 0.6953, 0.6719, 0.6953, 0.6719, 0.6953, 0.6719, 0.6953, 0.6719, 0.6953, 0.6719, 0.6953, 0.6719, 0.6953, 0.6719, 0.6953, 0.6719, 0.6953, 0.6719, 0.6953, 0.6719, 0.6953, 0.6719, 0.6953, 0.6719, 0.6953, 0.6719, 0.6953, 0.6719, 0.6953, 0.6719, 0.6953, 0.6719, 0.6953, 0.6719, 0.6953, 0.6719, 0.6953, 0.6719, 0.6953, 0.6719, 0.6953, 0.6719, 0.6953, 0.6719, 0.6953, 0.6719, 0.6953, 0.6719, 0.6953, 0.6719, 0.6953, 0.6719, 0.6953, 0.6719, 0.6953, 0.6719, 0.6953, 0.6719, 0.6953, 0.6719, 0.6953, 0.6719, 0.6953, 0.6719, 0.6953, 0.6719, 0.6953, 0.6719, 0.6953, 0.6719, 0.6953, 0.6719, 0.6953, 0.6719, 0.6953, 0.6719, 0.6953, 0.6719, 0.6953, 0.6719, 0.6953, 0.6719, 0.6953, 0.6719, 0.6953, 0.6719, 0.6953, 0.6719, 0.6953, 0.6719, 0.6953, 0.6719, 0.6953, 0.6719, 0.6953, 0.6719, 0.6953, 0.6719, 0.6953, 0.6719, 0.6953, 0.6719, 0.6953, 0.6719, 0.6953, 0.6719, 0.6953, 0.6719, 0.6953, 0.6719, 0.6953, 0.6719, 0.6953, 0.6719, 0.6953, 0.6719, 0.6953, 0.6719, 0.6953, 0.6719, 0.6953, 0.6719, 0.6953, 0.6719, 0.6953, 0.6719, 0.6953, 0.6719, 0.6953, 0.6719, 0.6953, 0.6719, 0.6953, 0.6719, 0.6953, 0.6719, 0.6953, 0.6719, 0.6953, 0.6719, 0.6953, 0.6719, 0.6953, 0.6719, 0.6953, 0.6719, 0.6953, 0.6719, 0.6953, 0.6719, 0.6953, 0.6719, 0.6953, 0.6719, 0.6953, 0.6719, 0.6953, 0.6719, 0.6953, 0.6719, 0.6953, 0.6719, 0.6953, 0.6719, 0.6953, 0.6719, 0.6953, 0.6719, 0.6953, 0.6719, 0.6953, 0.6719, 0.6953, 0.6719, 0.6953, 0.6719, 0.6953, 0.6719, 0.6953, 0.6719, 0.6953, 0.6719, 0.6953, 0.6719, 0.6953, 0.6719, 0.6953, 0.6719, 0.6953, 0.6719, 0.6953, 0.6719, 0.6953, 0.6719, 0.6953, 0.6719, 0.6953, 0.6719, 0.6953, 0.6719, 0.6953, 0.6719, 0.6953, 0.6719, 0.6953, 0.6719, 0.6953, 0.6719, 0.6953, 0.6719, 0.6953, 0.6719, 0.6953, 0.6719, 0.6953, 0.6719, 0.6953, 0.6719, 0.6953, 0.6719, 0.6953, 0.6719, 0.6953, 0.6719, 0.6953, 0.6719, 0.6953, 0.6719, 0.6953, 0.6719, 0.6953, 0.6719, 0.6953, 0.6719, 0.6953, 0.6719, 0.6953, 0.6719, 0.6953, 0.6719, 0.6953, 0.6719, 0.6953, 0.6719, 0.6953, 0.6719, 0.6953, 0.6719, 0.6953, 0.6719, 0.6953, 0.6719, 0.6953, 0.6719, 0.6953, 0.6719, 0.6953, 0.6719, 0.6953, 0.6719, 0.6953, 0.6719, 0.6953, 0.6719, 0.6953, 0.6719, 0.6953, 0.6719, 0.6953, 0.6719, 0.6953, 0.6719, 0.6953, 0.6719, 0.6953, 0.6719, 0.6953, 0.6719, 0.6953, 0.6719, 0.6953, 0.6719, 0.6953, 0.6719, 0.6953, 0.6719, 0.6953, 0.6719, 0.6953, 0.6719, 0.6953, 0.6719, 0.6953, 0.6719, 0.6953, 0.6719, 0.6953, 0.6719, 0.6953, 0.6719, 0.6953, 0.6719, 0.6953, 0.6719, 0.6953, 0.6719, 0.6953, 0.6719, 0.6953, 0.6719, 0.6953, 0.6719, 0.6953, 0.6719, 0.6953, 0.6719, 0.6953, 0.6719, 0.6953, 0.6719, 0.6953, 0.6719, 0.6953, 0.6719, 0.6953, 0.6719, 0.6953, 0.6719, 0.6953, 0.6719, 0.6953, 0.6719, 0.6953, 0.6719, 0.6953, 0.6719, 0.6953, 0.6719, 0.6953, 0.6719, 0.6953, 0.6719, 0.6953, 0.6719, 0.6953, 0.6719, 0.6953, 0.6719, 0.6953, 0.6719, 0.6953, 0.6719, 0.6953, 0.6719, 0.6953, 0.6719, 0.6953, 0.6719, 0.6953, 0.6719, 0.6953, 0.6719, 0.6953, 0.6719, 0.6953, 0.6719, 0.6953, 0.6719, 0.6953, 0.6719, 0.6953, 0.6719, 0.6953, 0.6719, 0.6953, 0.6719, 0.6953, 0.6719, 0.6953, 0.6719, 0.6953, 0.6719, 0.6953, 0.6719, 0.6953, 0.6719, 0.6953, 0.6719, 0.6953, 0.6719, 0.6953, 0.6719, 0.6953, 0.6719, 0.6953, 0.6719, 0.6953, 0.6719, 0.6953, 0.6719, 0.6953, 0.6719, 0.6953, 0.6719, 0.6953, 0.6719, 0.6953, 0.6719, 0.6953, 0.6719, 0.6953, 0.6719, 0.6953, 0.6719, 0.6953, 0.6719, 0.6953, 0.6719, 0.6953, 0.6719, 0.6953, 0.6719, 0.6953, 0.6719, 0.6953, 0.6719, 0.6953, 0.6719, 0.6953, 0.6719, 0.6953, 0.6719, 0.6953, 0.6719, 0.6953, 0.6719, 0.6953, 0.6719, 0.6953, 0.6719, 0.6953, 0.6719, 0.6953, 0.6719, 0.6953, 0.6719, 0.6953, 0.6719, 0.6953, 0.6719, 0.6953, 0.6719, 0.6953, 0.6719, 0.6953, 0.6719, 0.6953, 0.6719, 0.6953, 0.6719, 0.6953, 0.6719, 0.6953, 0.6719, 0.6953, 0.6719, 0.6953, 0.6719, 0.6953, 0.6719, 0.6953, 0.6719, 0.6953, 0.6719, 0.6953, 0.6719, 0.6953, 0.6719, 0.6953, 0.6719, 0.6953, 0.6719, 0.6953, 0.6719, 0.6953, 0.6719, 0.6953, 0.6719, 0.6953, 0.6719, 0.6953, 0.6719, 0.6953, 0.6719, 0.6953, 0.6719, 0.6953, 0.6719, 0.6953, 0.6719, 0.6953, 0.6719, 0.6953, 0.6719, 0.6953, 0.6719, 0.6953, 0.6719, 0.6953, 0.6719, 0.6953, 0.6719, 0.6953, 0.6719, 0.6953, 0.6719, 0.6953, 0.6719, 0.6953, 0.6719, 0.6953, 0.6719, 0.6953, 0.6719, 0.6953, 0.6719, 0.6953, 0.6719, 0.6953, 0.6719, 0.6953, 0.6719, 0.6953, 0.6719, 0.6953, 0.6719, 0.6953, 0.6719, 0.6953, 0.6719, 0.6953, 0.6719, 0.6953, 0.6719, 0.6953, 0.6719, 0.6953, 0.6719, 0.6953, 0.6719, 0.6953, 0.6719, 0.6953, 0.6719, 0.6953, 0.6719, 0.6953, 0.6719, 0.6953, 0.6719, 0.6953, 0.6719, 0.6953, 0.6719, 0.6953, 0.6719, 0.6953, 0.6719, 0.6953, 0.6719, 0.6953, 0.6719, 0.6953, 0.6719, 0.6953, 0.6719, 0.6953, 0.6719, 0.6953, 0.6719, 0.6953, 0.6719, 0.6953, 0.6719, 0.6953, 0.6719, 0.6953, 0.6719, 0.6953, 0.6719, 0.6953, 0.6719, 0.6953, 0.6719, 0.6953, 0.6719, 0.6953, 0.6719, 0.6953, 0.6719, 0.6953, 0.6719, 0.6953, 0.6719, 0.6953, 0.6719, 0.6953, 0.6719, 0.6953, 0.6719, 0.6953, 0.6719, 0.6953, 0.6719, 0.6953, 0.6719, 0.6953, 0.6719, 0.6953, 0.6719, 0.6953, 0.6719, 0.6953, 0.6719, 0.6953, 0.6719, 0.6953, 0.6719, 0.6953, 0.6719, 0.6953, 0.6719, 0.6953, 0.6719, 0.6953, 0.6719, 0.6953, 0.6719, 0.6953, 0.6719, 0.6953, 0.6719, 0.6953, 0.6719, 0.6953, 0.6719, 0.6953, 0.6719, 0.6953, 0.6719, 0.6953, 0.6719, 0.6953, 0.6719, 0.6953, 0.6719, 0.6953, 0.6719, 0.6953, 0.6719, 0.6953, 0.6719, 0.6953, 0.6719, 0.6953, 0.6719, 0.6953, 0.6719, 0.6953, 0.6719, 0.6953, 0.6719, 0.6953, 0.6719, 0.6953, 0.6719, 0.6953, 0.6719, 0.6953, 0.6719, 0.6953, 0.6719, 0.6953, 0.6719, 0.6953, 0.6719, 0.6953, 0.6719, 0.6953, 0.6719, 0.6953, 0.6719, 0.6953, 0.6719, 0.6953, 0.6719, 0.6953, 0.6719, 0.6953, 0.6719, 0.6953, 0.6719, 0.6953, 0.6719, 0.6953, 0.6719, 0.6953, 0.6719, 0.6953, 0.6719, 0.6953, 0.6719, 0.6953, 0.6719, 0.6953, 0.6719, 0.6953, 0.6719, 0.6953, 0.6719, 0.6953, 0.6719, 0.6953, 0.6719, 0.6953, 0.6719, 0.6953, 0.6719, 0.6953, 0.6719, 0.6953, 0.6719, 0.6953, 0.6719, 0.6953, 0.6719, 0.6953, 0.6719, 0.6953, 0.6719, 0.6953, 0.6719, 0.6953, 0.6719, 0.6953, 0.6719, 0.6953, 0.6719, 0.6953, 0.6719, 0.6953, 0.6719, 0.6953, 0.6719, 0.6953, 0.6719, 0.6953, 0.6719, 0.6953, 0.6719, 0.6953, 0.6719, 0.6953, 0.6719, 0.6953, 0.6719, 0.6953, 0.6719, 0.6953, 0.6719, 0.6953, 0.6719, 0.6953, 0.6719, 0.6953, 0.6719, 0.6953, 0.6719, 0.6953, 0.6719, 0.6953, 0.6719, 0.6953, 0.6719, 0.6953, 0.6719, 0.6953, 0.6719, 0.6953, 0.6719, 0.6953, 0.6719, 0.6953, 0.6719, 0.6953, 0.6719, 0.6953, 0.6719, 0.6953, 0.6719, 0.6953, 0.6719, 0.6953, 0.6719, 0.6953, 0.6719, 0.6953, 0.6719, 0.6953, 0.6719, 0.6953, 0.6719, 0.6953, 0.6719, 0.6953, 0.6719, 0.6953, 0.6719, 0.6953, 0.6719, 0.6953, 0.6719, 0.6953, 0.6719, 0.6953, 0.6719, 0.6953, 0.6719, 0.6953, 0.6719, 0.6953, 0.6719, 0.6953, 0.6719, 0.6953, 0.6719, 0.6953, 0.6719, 0.6953, 0.6719, 0.6953, 0.6719, 0.6953, 0.6719, 0.6953, 0.6719, 0.6953, 0.6719, 0.6953, 0.6719, 0.6953, 0.6719, 0.6953, 0.6719, 0.6953, 0.6719, 0.6953, 0.6719, 0.6953, 0.6719, 0.6953, 0.6719, 0.6953, 0.6719, 0.6953, 0.6719, 0.6953, 0.6719, 0.6953, 0.6719, 0.6953, 0.6719, 0.6953, 0.6719, 0.6953, 0.6719, 0.6953, 0.6719, 0.6953, 0.6719, 0.6953, 0.6719, 0.6953, 0.6719, 0.6953, 0.6719, 0.6953, 0.6719, 0.6953, 0.6719, 0.6953, 0.6719, 0.6953, 0.6719, 0.6953, 0.6719, 0.6953, 0.6719, 0.6953, 0.6719, 0.6953, 0.6719, 0.6953, 0.6719, 0.6953, 0.6719, 0.6953, 0.6719, 0.6953, 0.6719, 0.6953, 0.6719, 0.6953, 0.6719, 0.6953, 0.6719, 0.6953, 0.6719, 0.6953, 0.6719, 0.6953, 0.6719, 0.6953, 0.6719, 0.6953, 0.6719, 0.6953, 0.6719, 0.6953, 0.6719, 0.6953, 0.6719, 0.6953, 0.6719, 0.6953, 0.6719, 0.6953, 0.6719, 0.6953, 0.6719, 0.6953, 0.6719, 0.6953, 0.6719, 0.6953, 0.6719, 0.6953, 0.6719, 0.6953, 0.6719, 0.6953, 0.6719, 0.6953, 0.6719, 0.6953, 0.6719, 0.6953, 0.6719, 0.6953, 0.6719, 0.6953, 0.6719, 0.6953, 0.6719, 0.6953, 0.6719, 0.6953, 0.6719, 0.6953, 0.6719, 0.6953, 0.6719, 0.6953, 0.6719, 0.6953, 0.6719, 0.6953, 0.6719, 0.6953, 0.6719, 0.6953, 0.6719, 0.6953, 0.6719, 0.6953, 0.6719, 0.6953, 0.6719, 0.6953, 0.6719, 0.6953, 0.6719, 0.6953, 0.6719, 0.6953, 0.6719, 0.6953, 0.6719, 0.6953, 0.6719, 0.6953, 0.6719, 0.6953, 0.6719, 0.6953, 0.6719, 0.6953, 0.6719, 0.6953, 0.6719, 0.6953, 0.6719, 0.6953, 0.6719, 0.6953, 0.6719, 0.6953, 0.6719, 0.6953, 0.6719, 0.6953, 0.6719, 0.6953, 0.6719, 0.6953, 0.6719, 0.6953, 0.6719, 0.6953, 0.6719, 0.6953, 0.6719, 0.6953, 0.6719, 0.6953, 0.6719, 0.6953, 0.6719, 0.6953, 0.6719, 0.6953, 0.6719, 0.6953, 0.6719, 0.6953, 0.6719, 0.6953, 0.6719, 0.6953, 0.6719, 0.6953, 0.6719, 0.6953, 0.6719, 0.6953, 0.6719, 0.6953, 0.6719, 0.6953, 0.6719, 0.6953, 0.6719, 0.6953, 0.6719, 0.6953, 0.6719, 0.6953, 0.6719, 0.6953, 0.6719, 0.6953, 0.6719, 0.6953, 0.6719, 0.6953, 0.6719, 0.6953, 0.6719, 0.6953, 0.6719, 0.6953, 0.6719, 0.6953, 0.6719, 0.6953, 0.6719, 0.6953, 0.6719, 0.6953, 0.6719, 0.6953, 0.6719, 0.6953, 0.6719, 0.6953, 0.6719, 0.6953, 0.6719, 0.6953, 0.6719, 0.6953, 0.6719, 0.6953, 0.6719, 0.6953, 0.6719, 0.6953, 0.6719, 0.6953, 0.6719, 0.6953, 0.6719, 0.6953, 0.6719, 0.6953, 0.6719, 0.6953, 0.6719, 0.6953, 0.6719, 0.6953, 0.6719, 0.6953, 0.6719, 0.6953, 0.6719, 0.6953, 0.6719, 0.6953, 0.6719, 0.6953, 0.6719, 0.6953, 0.6719, 0.6953, 0.6719, 0.6953, 0.6719, 0.6953, 0.6719, 0.6953, 0.6719, 0.6953, 0.6719, 0.6953, 0.6719, 0.6953, 0.6719, 0.6953, 0.6719, 0.6953, 0.6719, 0.6953, 0.6719, 0.6953, 0.6719, 0.6953, 0.6719, 0.6953, 0.6719, 0.6953, 0.6719, 0.6953, 0.6719, 0.6953, 0.6719, 0.6953, 0.6719, 0.6953, 0.6719, 0.6953, 0.6719, 0.6953, 0.6719, 0.6953, 0.6719, 0.6953, 0.6719, 0.6953, 0.6719, 0.6953, 0.6719, 0.6953, 0.6719, 0.6953, 0.6719, 0.6953, 0.6719, 0.6953, 0.6719, 0.6953, 0.6719, 0.6953, 0.6719, 0.6953, 0.6719, 0.6953, 0.6719, 0.6953, 0.6719, 0.6953, 0.6719, 0.6953, 0.6719, 0.6953, 0.6719, 0.6953, 0.6719, 0.6953, 0.6719, 0.6953, 0.6719, 0.6953, 0.6719, 0.6953, 0.6719, 0.6953, 0.6719, 0.6953, 0.6719, 0.6953, 0.6719, 0.6953, 0.6719, 0.6953, 0.6719, 0.6953, 0.6719, 0.6953, 0.6719, 0.6953, 0.6719, 0.6953, 0.6719, 0.6953, 0.6719, 0.6953, 0.6719, 0.6953, 0.6719, 0.6953, 0.6719, 0.6953, 0.6719, 0.6953, 0.6719, 0.6953, 0.6719, 0.6953, 0.6719, 0.6953, 0.6719, 0.6953, 0.6719, 0.6953, 0.6719, 0.6953, 0.6719, 0.6953, 0.6719, 0.6953, 0.6719, 0.6953, 0.6719, 0.6953, 0.6719, 0.6953, 0.6719, 0.6953, 0.6719, 0.6953, 0.6719, 0.6953, 0.6719, 0.6953, 0.6719, 0.6953, 0.6719, 0.6953, 0.6719, 0.6953, 0.6719, 0.6953, 0.6719, 0.6953, 0.6719, 0.6953, 0.6719, 0.6953, 0.6719, 0.6953, 0.6719, 0.6953, 0.6719, 0.6953, 0.6719, 0.6953, 0.6719, 0.6953, 0.6719, 0.6953, 0.6719, 0.6953, 0.6719, 0.6953, 0.6719, 0.6953, 0.6719, 0.6953, 0.6719, 0.6953, 0.6719, 0.6953, 0.6719, 0.6953, 0.6719, 0.6953, 0.6719, 0.6953, 0.6719, 0.6953, 0.6719, 0.6953, 0.6719, 0.6953, 0.6719, 0.6953, 0.6719, 0.6953, 0.6719, 0.6953, 0.6719, 0.6953, 0.6719, 0.6953, 0.6719, 0.6953, 0.6719, 0.6953, 0.6719, 0.6953, 0.6719, 0.6953, 0.6719, 0.6953, 0.6719, 0.6953, 0.6719, 0.6953, 0.6719, 0.6953, 0.6719, 0.6953, 0.6719, 0.6953, 0.6719, 0.6953, 0.6719, 0.6953, 0.6719, 0.6953, 0.6719, 0.6953, 0.6719, 0.6953, 0.6719, 0.6953, 0.6719, 0.6953, 0.6719, 0.6953, 0.6719, 0.6953, 0.6719, 0.6953, 0.6719, 0.6953, 0.6719, 0.6953, 0.6719, 0.6953, 0.6719, 0.6953, 0.6719, 0.6953, 0.6719, 0.6953, 0.6719, 0.6953, 0.6719, 0.6953, 0.6719, 0.6953, 0.6719, 0.6953, 0.6719, 0.6953, 0.6719, 0.6953, 0.6719, 0.6953, 0.6719, 0.6953, 0.6719, 0.6953, 0.6719, 0.6953, 0.6719, 0.6953, 0.6719, 0.6953, 0.6719, 0.6953, 0.6719, 0.6953, 0.6719, 0.6953, 0.6719, 0.6953, 0.6719, 0.6953, 0.6719, 0.6953, 0.6719, 0.6953, 0.6719, 0.6953, 0.6719, 0.6953, 0.6719, 0.6953, 0.6719, 0.6953, 0.6719, 0.6953, 0.6719, 0.6953, 0.6719, 0.6953, 0.6719, 0.6953, 0.6719, 0.6953, 0.6719, 0.6953, 0.6719, 0.6953, 0.6719, 0.6953, 0.6719, 0.6953, 0.6719, 0.6953, 0.6719, 0.6953, 0.6719, 0.6953, 0.6719, 0.6953, 0.6719, 0.6953, 0.6719, 0.6953, 0.6719, 0.6953, 0.6719, 0.6953, 0.6719, 0.6953, 0.6719, 0.6953, 0.6719, 0.6953, 0.6719, 0.6953, 0.6719, 0.6953, 0.6719, 0.6953, 0.6719, 0.6953, 0.6719, 0.6953, 0.6719, 0.6953, 0.6719, 0.6953, 0.6719, 0.6953, 0.6719, 0.6953, 0.6719, 0.6953, 0.6719, 0.6953, 0.6719, 0.6953, 0.6719, 0.6953, 0.6719, 0.6953, 0.6719, 0.6953, 0.6719, 0.6953, 0.6719, 0.6953, 0.6719, 0.6953, 0.6719, 0.6953, 0.6719, 0.6953, 0.6719, 0.6953, 0.6719, 0.6953, 0.6719, 0.6953, 0.6719, 0.6953, 0.6719, 0.6953, 0.6719, 0.6953, 0.6719, 0.6953, 0.6719, 0.6953, 0.6719, 0.6953, 0.6719, 0.6953, 0.6719, 0.6953, 0.6719, 0.6953, 0.6719, 0.6953, 0.6719, 0.6953, 0.6719, 0.6953, 0.6719, 0.6953, 0.6719, 0.6953, 0.6719, 0.6953, 0.6719, 0.6953, 0.6719, 0.6953, 0.6719, 0.6953, 0.6719, 0.6953, 0.6719, 0.6953, 0.6719, 0.6953, 0.6719, 0.6953, 0.6719, 0.6953, 0.6719, 0.6953, 0.6719, 0.6953, 0.6719, 0.6953, 0.6719, 0.6953, 0.6719, 0.6953, 0.6719, 0.6953, 0.6719, 0.6953, 0.6719, 0.6953, 0.6719, 0.6953, 0.6719, 0.6953, 0.6719, 0.6953, 0.6719, 0.6953, 0.6719, 0.6953, 0.6719, 0.6953, 0.6719, 0.6953, 0.6719, 0.6953, 0.6719, 0.6953, 0.6719, 0.6953, 0.6719, 0.6953, 0.6719, 0.6953, 0.6719, 0.6953, 0.6719, 0.6953, 0.6719, 0.6953, 0.6719, 0.6953, 0.6719, 0.6953, 0.6719, 0.6953, 0.6719, 0.6953, 0.6719, 0.6953, 0.6719, 0.6953, 0.6719, 0.6953, 0.6719, 0.6953, 0.6719, 0.6953, 0.6719, 0.6953, 0.6719, 0.6953, 0.6719, 0.6953, 0.6719, 0.6953, 0.6719, 0.6953, 0.6719, 0.6953, 0.6719, 0.6953, 0.6719, 0.6953, 0.6719, 0.6953, 0.6719, 0.6953, 0.6719, 0.6953, 0.6719, 0.6953, 0.6719, 0.6953, 0.6719, 0.6953, 0.6719, 0.6953, 0.6719, 0.6953, 0.6719, 0.6953, 0.6719, 0.6953, 0.6719, 0.6953, 0.6719, 0.6953, 0.6719, 0.6953, 0.6719, 0.6953, 0.6719, 0.6953, 0.6719, 0.6953, 0.6719, 0.6953, 0.6719, 0.6953, 0.6719, 0.6953, 0.6719, 0.6953, 0.6719, 0.6953, 0.6719, 0.6953, 0.6719, 0.6953, 0.6719, 0.6953, 0.6719, 0.6953, 0.6719, 0.6953, 0.6719, 0.6953, 0.6719, 0.6953, 0.6719, 0.6953, 0.6719, 0.6953, 0.6719, 0.6953, 0.6719, 0.6953, 0.6719, 0.6953, 0.6719, 0.6953, 0.6719, 0.6953, 0.6719, 0.6953, 0.6719, 0.6953, 0.6719, 0.6953, 0.6719, 0.6953, 0.6719, 0.6953, 0.6719, 0.6953, 0.6719, 0.6953, 0.6719, 0.6953, 0.6719, 0.6953, 0.6719, 0.6953, 0.6719, 0.6953, 0.6719, 0.6953, 0.6719, 0.6953, 0.6719, 0.6953, 0.6719, 0.6953, 0.6719, 0.6953, 0.6719, 0.6953, 0.6719, 0.6953, 0.6719, 0.6953, 0.6719, 0.6953, 0.6719, 0.6953, 0.6719, 0.6953, 0.6719, 0.6953, 0.6719, 0.6953, 0.6719, 0.6953, 0.6719, 0.6953, 0.6719, 0.6953, 0.6719, 0.6953, 0.6719, 0.6953, 0.6719, 0.6953, 0.6719, 0.6953, 0.6719, 0.6953, 0.6719, 0.6953, 0.6719, 0.6953, 0.6719, 0.6953, 0.6719, 0.6953, 0.6719, 0.6953, 0.6719, 0.6953, 0.6719, 0.6953, 0.6719, 0.6953, 0.6719, 0.6953, 0.6719, 0.6953, 0.6719, 0.6953, 0.6719, 0.6953, 0.6719, 0.6953, 0.6719, 0.6953, 0.6719, 0.6953, 0.6719, 0.6953, 0.6719, 0.6953, 0.6719, 0.6953, 0.6719, 0.6953, 0.6719, 0.6953, 0.6719, 0.6953, 0.6719, 0.6953, 0.6719, 0.6953, 0.6719, 0.6953, 0.6719, 0.6953, 0.6719, 0.6953, 0.6719, 0.6953, 0.6719, 0.6953, 0.6719, 0.6953, 0.6719, 0.6953, 0.6719, 0.6953, 0.6719, 0.6953, 0.6719, 0.6953, 0.6719, 0.6953, 0.6719, 0.6953, 0.6719, 0.6953, 0.6719, 0.6953, 0.6719, 0.6953, 0.6719, 0.6953, 0.6719, 0.6953, 0.6719, 0.6953, 0.6719, 0.6953, 0.6719, 0.6953, 0.6719, 0.6953, 0.6719, 0.6953, 0.6719, 0.6953, 0.6719, 0.6953, 0.6719, 0.6953, 0.6719, 0.6953, 0.6719, 0.6953, 0.6719, 0.6953, 0.6719, 0.6953, 0.6719, 0.6953, 0.6719, 0.6953, 0.6719, 0.6953, 0.6719, 0.6953, 0.6719, 0.6953, 0.6719, 0.6953, 0.6719, 0.6953, 0.6719, 0.6953, 0.6719, 0.6953, 0.6719, 0.6953, 0.6719, 0.6953, 0.6719, 0.6953, 0.6719, 0.6953, 0.6719, 0.6953, 0.6719, 0.6953, 0.6719, 0.6953, 0.6719, 0.6953, 0.6719, 0.6953, 0.6719, 0.6953, 0.6719, 0.6953, 0.6719, 0.6953, 0.6719, 0.6953, 0.6719, 0.6953, 0.6719, 0.6953, 0.6719, 0.6953, 0.6719, 0.6953, 0.6719, 0.6953, 0.6719, 0.6953, 0.6719, 0.6953, 0.6719, 0.6953, 0.6719, 0.6953, 0.6719, 0.6953, 0.6719, 0.6953, 0.6719, 0.6953, 0.6719, 0.6953, 0.6719, 0.6953, 0.6719, 0.6953, 0.6719, 0.6953, 0.6719, 0.6953, 0.6719, 0.6953, 0.6719, 0.6953, 0.6719, 0.6953, 0.6719, 0.6953, 0.6719, 0.6953, 0.6719, 0.6953, 0.6719, 0.6953, 0.6719, 0.6953, 0.6719, 0.6953, 0.6719, 0.6953, 0.6719, 0.6953, 0.6719, 0.6953, 0.6719, 0.6953, 0.6719, 0.6953, 0.6719, 0.6953, 0.6719, 0.6953, 0.6719, 0.6953, 0.6719, 0.6953, 0.6719, 0.6953, 0.6719, 0.6953, 0.6719, 0.6953, 0.6719, 0.6953, 0.6719, 0.6953, 0.6719, 0.6953, 0.6719, 0.6953, 0.6719, 0.6953, 0.6719, 0.6953, 0.6719, 0.6953, 0.6719, 0.6953, 0.6719, 0.6953, 0.6719, 0.6953, 0.6719, 0.6953, 0.6719, 0.6953, 0.6719, 0.6953, 0.6719, 0.6953, 0.6719, 0.6953, 0.6719, 0.6953, 0.6719, 0.6953, 0.6719, 0.6953, 0.6719, 0.6953, 0.6719, 0.6953, 0.6719, 0.6953, 0.6719, 0.6953, 0.6719, 0.6953, 0.6719, 0.6953, 0.6719, 0.6953, 0.6719, 0.6953, 0.6719, 0.6953, 0.6719, 0.6953, 0.6719, 0.6953, 0.6719, 0.6953, 0.6719, 0.6953, 0.6719, 0.6953, 0.6719, 0.6953, 0.6719, 0.6953, 0.6719, 0.6953, 0.6719, 0.6953, 0.6719, 0.6953, 0.6719, 0.6953, 0.6719, 0.6953, 0.6719, 0.6953, 0.6719, 0.6953, 0.6719, 0.6953, 0.6719, 0.6953, 0.6719, 0.6953, 0.6719, 0.6953, 0.6719, 0.6953, 0.6719, 0.6953, 0.6719, 0.6953, 0.6719, 0.6953, 0.6719, 0.6953, 0.6719, 0.6953, 0.6719, 0.6953, 0.6719, 0.6953, 0.6719, 0.6953, 0.6719, 0.6953, 0.6719, 0.6953, 0.6719, 0.6953, 0.6719, 0.6953, 0.6719, 0.6953, 0.6719, 0.6953, 0.6719, 0.6953, 0.6719, 0.6953, 0.6719, 0.6953, 0.6719, 0.6953, 0.6719, 0.6953, 0.6719, 0.6953, 0.6719, 0.6953, 0.6719, 0.6953, 0.6719, 0.6953, 0.6719, 0.6953, 0.6719, 0.6953, 0.6719, 0.6953, 0.6719, 0.6953, 0.6719, 0.6953, 0.6719, 0.6953, 0.6719, 0.6953, 0.6719, 0.6953, 0.6719, 0.6953, 0.6719, 0.6953, 0.6719, 0.6953, 0.6719, 0.6953, 0.6719, 0.6953, 0.6719, 0.6953, 0.6719, 0.6953, 0.6719, 0.6953, 0.6719, 0.6953, 0.6719, 0.6953, 0.6719, 0.6953, 0.6719, 0.6953, 0.6719, 0.6953, 0.6719, 0.6953, 0.6719, 0.6953, 0.6719, 0.6953, 0.6719, 0.6953, 0.6719, 0.6953, 0.6719, 0.6953, 0.6719, 0.6953, 0.6719, 0.6953, 0.6719, 0.6953, 0.6719, 0.6953, 0.6719, 0.6953, 0.6719, 0.6953, 0.6719, 0.6953, 0.6719, 0.6953, 0.6719, 0.6953, 0.6719, 0.6953, 0.6719, 0.6953, 0.6719, 0.6953, 0.6719, 0.6953, 0.6719, 0.6953, 0.6719, 0.6953, 0.6719, 0.6953, 0.6719, 0.6953, 0.6719, 0.6953, 0.6719, 0.6953, 0.6719, 0.6953, 0.6719, 0.6953, 0.6719, 0.6953, 0.6719, 0.6953, 0.6719, 0.6953, 0.6719, 0.6953, 0.6719, 0.6953, 0.6719, 0.6953, 0.6719, 0.6953, 0.6719, 0.6953, 0.6719, 0.6953, 0.6719, 0.6953, 0.6719, 0.6953, 0.6719, 0.6953, 0.6719, 0.6953, 0.6719, 0.6953, 0.6719, 0.6953, 0.6719, 0.6953, 0.6719, 0.6953, 0.6719, 0.6953, 0.6719, 0.6953, 0.6719, 0.6953, 0.6719, 0.6953, 0.6719, 0.6953, 0.6719, 0.6953, 0.6719, 0.6953, 0.6719, 0.6953, 0.6719, 0.6953, 0.6719, 0.6953, 0.6719, 0.6953, 0.6719, 0.6953, 0.6719, 0.6953, 0.6719, 0.6953, 0.6719, 0.6953, 0.6719, 0.6953, 0.6719, 0.6953, 0.6719, 0.6953, 0.6719, 0.6953, 0.6719, 0.6953, 0.6719, 0.6953, 0.6719, 0.6953, 0.6719, 0.6953, 0.6719, 0.6953, 0.6719, 0.6953, 0.6719, 0.6953, 0.6719, 0.6953, 0.6719, 0.6953, 0.6719, 0.6953, 0.6719, 0.6953, 0.6719, 0.6953, 0.6719, 0.6953, 0.6719, 0.6953, 0.6719, 0.6953, 0.6719, 0.6953, 0.6719, 0.6953, 0.6719, 0.6953, 0.6719, 0.6953, 0.6719, 0.6953, 0.6719, 0.6953, 0.6719, 0.6953, 0.6719, 0.6953, 0.6719, 0.6953, 0.6719, 0.6953, 0.6719, 0.6953, 0.6719, 0.6953, 0.6719, 0.6953, 0.6719, 0.6953, 0.6719, 0.6953, 0.6719, 0.6953, 0.6719, 0.6953, 0.6719, 0.6953, 0.6719, 0.6953, 0.6719, 0.6953, 0.6719, 0.6953, 0.6719, 0.6953, 0.6719, 0.6953, 0.6719, 0.6953, 0.6719, 0.6953, 0.6719, 0.6953, 0.6719, 0.6953, 0.6719, 0.6953, 0.6719, 0.6953, 0.6719, 0.6953, 0.6719, 0.6953, 0.6719, 0.6953, 0.6719, 0.6953, 0.6719, 0.6953, 0.6719, 0.6953, 0.6719, 0.6953, 0.6719, 0.6953, 0.6719, 0.6953, 0.6719, 0.6953, 0.6719, 0.6953, 0.6719, 0.6953, 0.6719, 0.6953, 0.6719, 0.6953, 0.6719, 0.6953, 0.6719, 0.6953, 0.6719, 0.6953, 0.6719, 0.6953, 0.6719, 0.6953, 0.6719, 0.6953, 0.6719, 0.6953, 0.6719, 0.6953, 0.6719, 0.6953, 0.6719, 0.6953, 0.6719, 0.6953, 0.6719, 0.6953, 0.6719, 0.6953, 0.6719, 0.6953, 0.6719, 0.6953, 0.6719, 0.6953, 0.6719, 0.6953, 0.6719, 0.6953, 0.6719, 0.6953, 0.6719, 0.6953, 0.6719, 0.6953, 0.6719, 0.6953, 0.6719, 0.6953, 0.6719, 0.6953, 0.6719, 0.6953, 0.6719, 0.6953, 0.6719, 0.6953, 0.6719, 0.6953, 0.6719, 0.6953, 0.6719, 0.6953, 0.6719, 0.6953, 0.6719, 0.6953, 0.6719, 0.6953, 0.6719, 0.6953, 0.6719, 0.6953, 0.6719, 0.6953, 0.6719, 0.6953, 0.6719, 0.6953, 0.6719, 0.6953, 0.6719, 0.6953, 0.6719, 0.6953, 0.6719, 0.6953, 0.6719, 0.6953, 0.6719, 0.6953, 0.6719, 0.6953, 0.6719, 0.6953, 0.6719, 0.6953, 0.6719, 0.6953, 0.6719, 0.6953, 0.6719, 0.6953, 0.6719, 0.6953, 0.6719, 0.6953, 0.6719, 0.6953, 0.6719, 0.6953, 0.6719, 0.6953, 0.6719, 0.6953, 0.6719, 0.6953, 0.6719, 0.6953, 0.6719, 0.6953, 0.6719, 0.6953, 0.6719, 0.6953, 0.6719, 0.6953, 0.6719, 0.6953, 0.6719, 0.6953, 0.6719, 0.6953, 0.6719, 0.6953, 0.6719, 0.6953, 0.6719, 0.6953, 0.6719, 0.6953, 0.6719, 0.6953, 0.6719, 0.6953, 0.6719, 0.6953, 0.6719, 0.6953, 0.6719, 0.6953, 0.6719, 0.6953, 0.6719, 0.6953, 0.6719, 0.6953, 0.6719, 0.6953, 0.6719, 0.6953, 0.6719, 0.6953, 0.6719, 0.6953, 0.6719, 0.6953, 0.6719, 0.6953, 0.6719, 0.6953, 0.6719, 0.6953, 0.6719, 0.6953, 0.6719, 0.6953, 0.6719, 0.6953, 0.6719, 0.6953, 0.6719, 0.6953, 0.6719, 0.6953, 0.6719, 0.6953, 0.6719, 0.6953, 0.6719, 0.6953, 0.6719, 0.6953, 0.6719, 0.6953, 0.6719, 0.6953, 0.6719, 0.6953, 0.6719, 0.6953, 0.6719, 0.6953, 0.6719, 0.6953, 0.6719, 0.6953, 0.6719, 0.6953, 0.6719, 0.6953, 0.6719, 0.6953, 0.6719, 0.6953, 0.6719, 0.6953, 0.6719, 0.6953, 0.6719, 0.6953, 0.6719, 0.6953, 0.6719, 0.6953, 0.6719, 0.6953, 0.6719, 0.6953, 0.6719, 0.6953, 0.6719, 0.6953, 0.6719, 0.6953, 0.6719, 0.6953, 0.6719, 0.6953, 0.6719, 0.6953, 0.6719, 0.6953, 0.6719, 0.6953, 0.6719, 0.6953, 0.6719, 0.6953, 0.6719, 0.6953, 0.6719, 0.6953, 0.6719, 0.6953, 0.6719, 0.6953, 0.6719, 0.6953, 0.6719, 0.6953, 0.6719, 0.6953, 0.6719, 0.6953, 0.6719, 0.6953, 0.6719, 0.6953, 0.6719, 0.6953, 0.6719, 0.6953, 0.6719, 0.6953, 0.6719, 0.6953, 0.6719, 0.6953, 0.6719, 0.6953, 0.6719, 0.6953, 0.6719, 0.6953, 0.6719, 0.6953, 0.6719, 0.6953, 0.6719, 0.6953, 0.6719, 0.6953, 0.6719, 0.6953, 0.6719, 0.6953, 0.6719, 0.6953, 0.6719, 0.6953, 0.6719, 0.6953, 0.6719, 0.6953, 0.6719, 0.6953, 0.6719, 0.6953, 0.6719, 0.6953, 0.6719, 0.6953, 0.6719, 0.6953, 0.6719, 0.6953, 0.6719, 0.6953, 0.6719, 0.6953, 0.6719, 0.6953, 0.6719, 0.6953, 0.6719, 0.6953, 0.6719, 0.6953, 0.6719, 0.6953, 0.6719, 0.6953, 0.6719, 0.6953, 0.6719, 0.6953, 0.6719, 0.6953, 0.6719, 0.6953, 0.6719, 0.6953, 0.6719, 0.6953, 0.6719, 0.6953, 0.6719, 0.6953, 0.6719, 0.6953, 0.6719, 0.6953, 0.6719, 0.6953, 0.6719, 0.6953, 0.6719, 0.6953, 0.6719, 0.6953, 0.6719, 0.6953, 0.6719, 0.6953, 0.6719, 0.6953, 0.6719, 0.6953, 0.6719, 0.6953, 0.6719, 0.6953, 0.6719, 0.6953, 0.6719, 0.6953, 0.6719, 0.6953, 0.6719, 0.6953, 0.6719, 0.6953, 0.6719, 0.6953, 0.6719, 0.6953, 0.6719, 0.6953, 0.6719, 0.6953, 0.6719, 0.6953, 0.6719, 0.6953, 0.6719, 0.6953, 0.6719, 0.6953, 0.6719, 0.6953, 0.6719, 0.6953, 0.6719, 0.6953, 0.6719, 0.6953, 0.6719, 0.6953, 0.6719, 0.6953, 0.6719, 0.6953, 0.6719, 0.6953, 0.6719, 0.6953, 0.6719, 0.6953, 0.6719, 0.6953, 0.6719, 0.6953, 0.6719, 0.6953, 0.6719, 0.6953, 0.6719, 0.6953, 0.6719, 0.6953, 0.6719, 0.6953, 0.6719, 0.6953, 0.6719, 0.6953, 0.6719, 0.6953, 0.6719, 0.6953, 0.6719, 0.6953, 0.6719, 0.6953, 0.6719, 0.6953, 0.6719, 0.6953, 0.6719, 0.6953, 0.6719, 0.6953, 0.6719, 0.6953, 0.6719, 0.6953, 0.6719, 0.6953, 0.6719, 0.6953, 0.6719, 0.6953, 0.6719, 0.6953, 0.6719, 0.6953, 0.6719, 0.6953, 0.6719, 0.6953, 0.6719, 0.6953, 0.6719, 0.6953, 0.6719, 0.6953, 0.6719, 0.6953, 0.6719, 0.6953, 0.6719, 0.6953, 0.6719, 0.6953, 0.6719, 0.6953, 0.6719, 0.6953, 0.6719, 0.6953, 0.6719, 0.6953, 0.6719, 0.6953, 0.6719, 0.6953, 0.6719, 0.6953, 0.6719, 0.6953, 0.6719, 0.6953, 0.6719, 0.6953, 0.6719, 0.6953, 0.6719, 0.6953, 0.6719, 0.6953, 0.6719, 0.6953, 0.6719, 0.6953, 0.6719, 0.6953, 0.6719, 0.6953, 0.6719, 0.6953, 0.6719, 0.6953, 0.6719, 0.6953, 0.6719, 0.6953, 0.6719, 0.6953, 0.6719, 0.6953, 0.6719, 0.6953, 0.6719, 0.6953, 0.6719, 0.6953, 0.6719, 0.6953, 0.6719, 0.6953, 0.6719, 0.6953, 0.6719, 0.6953, 0.6719, 0.6953, 0.6719, 0.6953, 0.6719, 0.6953, 0.6719, 0.6953, 0.6719, 0.6953, 0.6719, 0.6953, 0.6719, 0.6953, 0.6719, 0.6953, 0.6719, 0.6953, 0.6719, 0.6953, 0.6719, 0.6953, 0.6719, 0.6953, 0.6719, 0.6953, 0.6719, 0.6953, 0.6719, 0.6953, 0.6719, 0.6953, 0.6719, 0.6953, 0.6719, 0.6953, 0.6719, 0.6953, 0.6719, 0.6953, 0.6719, 0.6953, 0.6719, 0.6953, 0.6719, 0.6953, 0.6719, 0.6953, 0.6719, 0.6953, 0.6719, 0.6953, 0.6719, 0.6953, 0.6719, 0.6953, 0.6719, 0.6953, 0.6719, 0.6953, 0.6719, 0.6953, 0.6719, 0.6953, 0.6719, 0.6953, 0.6719, 0.6953, 0.6719, 0.6953, 0.6719, 0.6953, 0.6719, 0.6953, 0.6719, 0.6953, 0.6719, 0.6953, 0.6719, 0.6953, 0.6719, 0.6953, 0.6719, 0.6953, 0.6719, 0.6953, 0.6719, 0.6953, 0.6719, 0.6953, 0.6719, 0.6953, 0.6719, 0.6953, 0.6719, 0.6953, 0.6719, 0.6953, 0.6719, 0.6953, 0.6719, 0.6953, 0.6719, 0.6953, 0.6719, 0.6953, 0.6719, 0.6953, 0.6719, 0.6953, 0.6719, 0.6953, 0.6719, 0.6953, 0.6719, 0.6953, 0.6719, 0.6953, 0.6719, 0.6953, 0.6719, 0.6953, 0.6719, 0.6953, 0.6719, 0.6953, 0.6719, 0.6953, 0.6719, 0.6953, 0.6719, 0.6953, 0.6719, 0.6953, 0.6719, 0.6953, 0.6719, 0.6953, 0.6719, 0.6953, 0.6719, 0.6953, 0.6719, 0.6953, 0.6719, 0.6953, 0.6719, 0.6953, 0.6719, 0.6953, 0.6719, 0.6953, 0.6719, 0.6953, 0.6719, 0.6953, 0.6719, 0.6953, 0.6719, 0.6953, 0.6719, 0.6953, 0.6719, 0.6953, 0.6719, 0.6953, 0.6719, 0.6953, 0.6719, 0.6953, 0.6719, 0.6953, 0.6719, 0.6953, 0.6719, 0.6953, 0.6719, 0.6953, 0.6719, 0.6953, 0.6719, 0.6953, 0.6719, 0.6953, 0.6719, 0.6953, 0.6719, 0.6953, 0.6719, 0.6953, 0.6719, 0.6953, 0.6719, 0.6953, 0.6719, 0.6953, 0.6719, 0.6953, 0.6719, 0.6953, 0.6719, 0.6953, 0.6719, 0.6953, 0.6719, 0.6953, 0.6719, 0.6953, 0.6719, 0.6953, 0.6719, 0.6953, 0.6719, 0.6953, 0.6719, 0.6953, 0.6719, 0.6953, 0.6719, 0.6953, 0.6719, 0.6953, 0.6719, 0.6953, 0.6719, 0.6953, 0.6719, 0.6953, 0.6719, 0.6953, 0.6719, 0.6953, 0.6719, 0.6953, 0.6719, 0.6953, 0.6719, 0.6953, 0.6719, 0.6953, 0.6719, 0.6953, 0.6719, 0.6953, 0.6719, 0.6953, 0.6719, 0.6953, 0.6719, 0.6953, 0.6719, 0.6953, 0.6719, 0.6953, 0.6719, 0.6953, 0.6719, 0.6953, 0.6719, 0.6953, 0.6719, 0.6953, 0.6719, 0.6953, 0.6719, 0.6953, 0.6719, 0.6953, 0.6719, 0.6953, 0.6719, 0.6953, 0.6719, 0.6953, 0.6719, 0.6953, 0.6719, 0.6953, 0.6719, 0.6953, 0.6719, 0.6953, 0.6719, 0.6953, 0.6719, 0.6953, 0.6719, 0.6953, 0.6719, 0.6953, 0.6719, 0.6953, 0.6719, 0.6953, 0.6719, 0.6953, 0.6719, 0.6953, 0.6719, 0.6953, 0.6719, 0.6953, 0.6719, 0.6953, 0.6719, 0.6953, 0.6719, 0.6953, 0.6719, 0.6953, 0.6719, 0.6953, 0.6719, 0.6953, 0.6719, 0.6953, 0.6719, 0.6953, 0.6719, 0.6953, 0.6719, 0.6953, 0.6719, 0.6953, 0.6719, 0.6953, 0.6719, 0.6953, 0.6719, 0.6953, 0.6719, 0.6953, 0.6719, 0.6953, 0.6719, 0.6953, 0.6719, 0.6953, 0.6719, 0.6953, 0.6719, 0.6953, 0.6719, 0.6953, 0.6719, 0.6953, 0.6719, 0.6953, 0.6719, 0.6953, 0.6719, 0.6953, 0.6719, 0.6953, 0.6719, 0.6953, 0.6719, 0.6953, 0.6719, 0.6953, 0.6719, 0.6953, 0.6719, 0.6953, 0.6719, 0.6953, 0.6719, 0.6953, 0.6719, 0.6953, 0.6719, 0.6953, 0.6719, 0.6953, 0.6719, 0.6953, 0.6719, 0.6953, 0.6719, 0.6953, 0.6719, 0.6953, 0.6719, 0.6953, 0.6719, 0.6953, 0.6719, 0.6953, 0.6719, 0.6953, 0.6719, 0.6953, 0.6719, 0.6953, 0.6719, 0.6953, 0.6719, 0.6953, 0.6719, 0.6953, 0.6719, 0.6953, 0.6719, 0.6953, 0.6719, 0.6953, 0.6719, 0.6953, 0.6719, 0.6953, 0.6719, 0.6953, 0.6719, 0.6953, 0.6719, 0.6953, 0.6719, 0.6953, 0.6719, 0.6953, 0.6719, 0.6953, 0.6719, 0.6953, 0.6719, 0.6953, 0.6719, 0.6953, 0.6719, 0.6953, 0.6719, 0.6953, 0.6719, 0.6953, 0.6719, 0.6953, 0.6719, 0.6953, 0.6719, 0.6953, 0.6719, 0.6953, 0.6719, 0.6953, 0.6719, 0.6953, 0.6719, 0.6953, 0.6719, 0.6953, 0.6719, 0.6953, 0.6719, 0.6953, 0.6719, 0.6953, 0.6719, 0.6953])
me_cube.materials.append(mat_material)
me_cube.use_remesh_preserve_volume = False
me_cube.use_remesh_preserve_attributes = False
me_cube.use_mirror_vertex_groups = False
me_cube.update()

# ---- objects
ob_cube = bpy.data.objects.new('Cube', me_cube)

# ---- transforms, parenting, visibility, modifiers, constraints
ob_cube.location = (0.0, 0.0, 0.0)
ob_cube.scale = (8.156, 8.156, 8.156)
ob_cube.lock_rotations_4d = False
ob_cube.empty_display_type = 'ARROWS'
ob_cube.lineart.crease_threshold = 0.0

# ---- collection membership
col_collection.objects.link(ob_cube)

# ---- scene / render settings (as saved in the file)
scene.frame_start = 1; scene.frame_end = 250; scene.frame_set(1)
scene.render.engine = 'BLENDER_EEVEE_NEXT'
scene.cycles.use_denoising = False
scene.cycles.samples = 128
scene.cycles.sampling_pattern = 'TABULATED_SOBOL'
scene.cycles.use_adaptive_sampling = False
scene.cycles.use_light_tree = False
scene.view_settings.view_transform = 'Filmic'
bpy.context.view_layer.update()

# ---- added for rendering (the .blend has no active camera and no usable light): camera, sun
cam_auto = bpy.data.cameras.new('AutoCamera')
cam_auto.lens = 50.0
cam_auto.sensor_width = 36.0
cam_auto.clip_end = 1155.78
ob_auto_camera = bpy.data.objects.new('AutoCamera', cam_auto)
scene.collection.objects.link(ob_auto_camera)
ob_auto_camera.location = (65.8567, -79.028, 75.1467)
ob_auto_camera.rotation_euler = (1.09748, -7.21219e-08, 0.694738)
scene.camera = ob_auto_camera
light_auto_sun = bpy.data.lights.new('AutoSun', 'SUN')
light_auto_sun.energy = 3.0
light_auto_sun.angle = 0.0523599
ob_auto_sun = bpy.data.objects.new('AutoSun', light_auto_sun)
scene.collection.objects.link(ob_auto_sun)
ob_auto_sun.rotation_euler = (0.872665, 0.174533, 0.523599)
bpy.context.view_layer.update()
